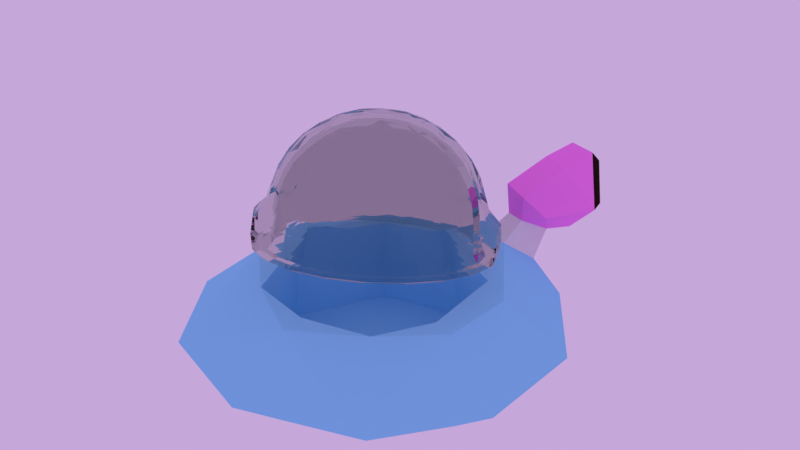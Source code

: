 # Source: space_ship.blend  (saved by Blender 2.79.0; exported with 4.5.12 LTS)
import bpy
from mathutils import Matrix  # noqa: F401  (used for matrix-valued properties, if any)

bpy.ops.wm.read_factory_settings(use_empty=True)
scene = bpy.context.scene
scene.name = 'Scene'

# ---- collections
col_collection_1 = bpy.data.collections.new('Collection 1'); scene.collection.children.link(col_collection_1)

# ---- materials (node trees are filled in below, after node groups)
mat_material_001 = bpy.data.materials.new('Material.001')
mat_material_001.alpha_threshold = 0.0
mat_material_001.roughness = 0.5
mat_material_002 = bpy.data.materials.new('Material.002')
mat_material_002.alpha_threshold = 0.0
mat_material_002.diffuse_color = (0.2789, 0.7305, 1.0, 1.0)
mat_material_002.roughness = 0.5
mat_material_003 = bpy.data.materials.new('Material.003')
mat_material_003.alpha_threshold = 0.0
mat_material_003.diffuse_color = (0.6867, 0.09084, 1.0, 1.0)
mat_material_003.roughness = 0.5
mat_material_004 = bpy.data.materials.new('Material.004')
mat_material_004.alpha_threshold = 0.0
mat_material_004.diffuse_color = (0.2883, 0.2883, 0.2883, 1.0)
mat_material_004.roughness = 0.5
mat_material_005 = bpy.data.materials.new('Material.005')
mat_material_005.alpha_threshold = 0.0
mat_material_005.diffuse_color = (0.02195, 0.007652, 0.002906, 1.0)
mat_material_005.roughness = 0.5
mat_material_006 = bpy.data.materials.new('Material.006')
mat_material_006.alpha_threshold = 0.0
mat_material_006.diffuse_color = (0.1376, 0.0517, 0.02814, 1.0)
mat_material_006.roughness = 0.5

# ---- material node trees
mat_material_001.use_nodes = True; mat_material_001.node_tree.nodes.clear()
_N = mat_material_001.node_tree.nodes; _L = mat_material_001.node_tree.links
n0 = _N.new('ShaderNodeOutputMaterial'); n0.name = 'Material Output'; n0.location = (300, 300)
n1 = _N.new('ShaderNodeBsdfGlass'); n1.name = 'Glass BSDF'; n1.location = (10, 300)
n1.distribution = 'BECKMANN'
n1.inputs[0].default_value = (0.8, 0.8, 0.8, 1.0)
n1.inputs[2].default_value = 1.05
_L.new(n1.outputs[0], n0.inputs[0])
n0.is_active_output = True
mat_material_002.use_nodes = True; mat_material_002.node_tree.nodes.clear()
_N = mat_material_002.node_tree.nodes; _L = mat_material_002.node_tree.links
n0 = _N.new('ShaderNodeOutputMaterial'); n0.name = 'Material Output'; n0.location = (300, 300)
n1 = _N.new('ShaderNodeBsdfDiffuse'); n1.name = 'Diffuse BSDF'; n1.location = (10, 300)
n1.inputs[0].default_value = (0.28, 0.7305, 1.0, 1.0)
_L.new(n1.outputs[0], n0.inputs[0])
n0.is_active_output = True
mat_material_003.use_nodes = True; mat_material_003.node_tree.nodes.clear()
_N = mat_material_003.node_tree.nodes; _L = mat_material_003.node_tree.links
n0 = _N.new('ShaderNodeOutputMaterial'); n0.name = 'Material Output'; n0.location = (300, 300)
n1 = _N.new('ShaderNodeBsdfDiffuse'); n1.name = 'Diffuse BSDF'; n1.location = (10, 300)
n1.inputs[0].default_value = (1.0, 0.2462, 0.8827, 1.0)
_L.new(n1.outputs[0], n0.inputs[0])
n0.is_active_output = True
mat_material_004.use_nodes = True; mat_material_004.node_tree.nodes.clear()
_N = mat_material_004.node_tree.nodes; _L = mat_material_004.node_tree.links
n0 = _N.new('ShaderNodeOutputMaterial'); n0.name = 'Material Output'; n0.location = (300, 300)
n1 = _N.new('ShaderNodeBsdfDiffuse'); n1.name = 'Diffuse BSDF'; n1.location = (10, 300)
_L.new(n1.outputs[0], n0.inputs[0])
n0.is_active_output = True
mat_material_005.use_nodes = True; mat_material_005.node_tree.nodes.clear()
_N = mat_material_005.node_tree.nodes; _L = mat_material_005.node_tree.links
n0 = _N.new('ShaderNodeOutputMaterial'); n0.name = 'Material Output'; n0.location = (300, 300)
n1 = _N.new('ShaderNodeBsdfDiffuse'); n1.name = 'Diffuse BSDF'; n1.location = (10, 300)
_L.new(n1.outputs[0], n0.inputs[0])
n0.is_active_output = True
mat_material_006.use_nodes = True; mat_material_006.node_tree.nodes.clear()
_N = mat_material_006.node_tree.nodes; _L = mat_material_006.node_tree.links
n0 = _N.new('ShaderNodeOutputMaterial'); n0.name = 'Material Output'; n0.location = (300, 300)
n1 = _N.new('ShaderNodeBsdfDiffuse'); n1.name = 'Diffuse BSDF'; n1.location = (10, 300)
n1.inputs[0].default_value = (0.02315, 0.01033, 0.006512, 1.0)
_L.new(n1.outputs[0], n0.inputs[0])
n0.is_active_output = True

# ---- world
world_world = bpy.data.worlds.new('World'); scene.world = world_world
world_world.use_nodes = True; world_world.node_tree.nodes.clear()
_N = world_world.node_tree.nodes; _L = world_world.node_tree.links
n0 = _N.new('ShaderNodeOutputWorld'); n0.name = 'World Output'; n0.location = (300, 300)
n1 = _N.new('ShaderNodeBackground'); n1.name = 'Background'; n1.location = (10, 300)
n1.inputs[0].default_value = (0.2091, 0.1434, 0.2598, 1.0)
n1.inputs[1].default_value = 2.7
_L.new(n1.outputs[0], n0.inputs[0])
n0.is_active_output = True
world_world.color = (0.05088, 0.05088, 0.05088)
world_world.use_sun_shadow = False
world_world.sun_shadow_jitter_overblur = 0.0
world_world.cycles.sampling_method = 'MANUAL'

# ---- meshes
me_sphere_001 = bpy.data.meshes.new('Sphere.001')
me_sphere_001.from_pydata([(0.1817, -0.5592, 0.4702), (0.3208, -0.9873, -0.01514), (0.08508, -0.2618, 0.5742), (0.2719, -0.837, 0.2598), (1.147, 1.341e-07, -0.4895), (0.2227, -0.1618, 0.5742), (0.712, -0.5173, 0.2598), (0.3556, -1.094, -0.1722), (0.4757, -0.3456, 0.4702), (0.8398, -0.6102, -0.01514), (0.2753, 1.987e-08, 0.5742), (0.88, 1.006e-07, 0.2598), (-1.151, 2.31e-07, -0.1722), (0.588, 4.098e-08, 0.4702), (1.038, 1.341e-07, -0.01514), (0.4757, 0.3456, 0.4702), (0.8398, 0.6102, -0.01514), (0.2227, 0.1618, 0.5742), (0.712, 0.5173, 0.2598), (-0.931, -0.6764, -0.1722), (0.1817, 0.5592, 0.4702), (0.3208, 0.9873, -0.01514), (0.08508, 0.2618, 0.5742), (0.2719, 0.837, 0.2598), (1.151, 1.341e-07, -0.1722), (-0.08508, 0.2618, 0.5742), (-0.2719, 0.837, 0.2598), (0.931, -0.6764, -0.1722), (-0.1817, 0.5592, 0.4702), (-0.3208, 0.9873, -0.01514), (-0.712, 0.5173, 0.2598), (-0.9278, 0.6741, -0.4895), (-0.4757, 0.3456, 0.4702), (-0.8398, 0.6102, -0.01514), (-0.2227, 0.1618, 0.5742), (-0.588, 6.333e-08, 0.4702), (-1.038, 1.788e-07, -0.01514), (-0.2753, 5.464e-08, 0.5742), (-0.88, 9.686e-08, 0.2598), (-0.3544, 1.091, -0.4895), (-0.8398, -0.6102, -0.01514), (-0.2227, -0.1618, 0.5742), (-0.712, -0.5173, 0.2598), (-0.931, 0.6764, -0.1722), (-0.4757, -0.3456, 0.4702), (-0.08508, -0.2618, 0.5742), (-0.2719, -0.837, 0.2598), (-0.3544, -1.091, -0.4895), (-0.1817, -0.5592, 0.4702), (-0.3208, -0.9873, -0.01514), (0.1663, -0.5118, 0.3686), (0.289, -0.8893, -0.05077), (0.07814, -0.2405, 0.4619), (0.2468, -0.7596, 0.1853), (0.299, -0.9201, -0.3195), (0.2046, -0.1486, 0.4619), (0.6462, -0.4695, 0.1853), (0.7827, -0.5686, -0.3195), (0.4353, -0.3163, 0.3686), (0.7565, -0.5496, -0.05077), (0.2529, 1.987e-08, 0.4619), (0.7987, 8.941e-08, 0.1853), (0.9674, 1.341e-07, -0.3195), (0.5381, 3.725e-08, 0.3686), (0.9351, 1.341e-07, -0.05076), (0.4353, 0.3163, 0.3686), (0.7565, 0.5496, -0.05076), (0.2046, 0.1486, 0.4619), (0.6462, 0.4695, 0.1853), (0.7827, 0.5686, -0.3195), (0.1663, 0.5118, 0.3686), (0.289, 0.8893, -0.05076), (0.07814, 0.2405, 0.4619), (0.2468, 0.7596, 0.1853), (0.299, 0.9201, -0.3195), (-0.07814, 0.2405, 0.4619), (-0.2468, 0.7596, 0.1853), (-0.299, 0.9201, -0.3195), (-0.1663, 0.5118, 0.3686), (-0.289, 0.8893, -0.05076), (-0.6462, 0.4695, 0.1853), (-0.7827, 0.5686, -0.3195), (-0.4353, 0.3163, 0.3686), (-0.7565, 0.5496, -0.05076), (-0.2046, 0.1486, 0.4619), (-0.5381, 6.333e-08, 0.3686), (-0.9351, 1.788e-07, -0.05076), (-0.2529, 5.464e-08, 0.4619), (-0.7987, 9.686e-08, 0.1853), (-0.9674, 2.086e-07, -0.3195), (-0.7565, -0.5496, -0.05077), (-0.2046, -0.1486, 0.4619), (-0.6462, -0.4695, 0.1853), (-0.7827, -0.5686, -0.3195), (-0.4353, -0.3163, 0.3686), (-0.07814, -0.2405, 0.4619), (-0.2468, -0.7596, 0.1853), (-0.299, -0.9201, -0.3195), (-0.1663, -0.5118, 0.3686), (-0.289, -0.8893, -0.05077), (0.3153, -0.9703, -0.4608), (0.8254, -0.5997, -0.4608), (1.02, 1.341e-07, -0.4608), (0.8254, 0.5997, -0.4608), (0.3153, 0.9703, -0.4608), (-0.3153, 0.9703, -0.4608), (-0.8254, 0.5997, -0.4608), (-1.02, 1.937e-07, -0.4608), (-0.8254, -0.5997, -0.4608), (-0.3153, -0.9703, -0.4608), (0.3771, -1.161, -0.349), (0.9872, -0.7172, -0.349), (1.22, 1.341e-07, -0.349), (0.9872, 0.7172, -0.349), (0.3771, 1.161, -0.349), (-0.3771, 1.161, -0.349), (-0.9872, 0.7172, -0.349), (-1.22, 2.086e-07, -0.349), (-0.9872, -0.7172, -0.349), (-0.3771, -1.161, -0.349), (-0.9278, -0.6741, -0.4895), (-1.147, 1.937e-07, -0.4895), (0.931, 0.6764, -0.1722), (0.9278, 0.6741, -0.4895), (0.9278, -0.6741, -0.4895), (0.3556, 1.094, -0.1722), (-0.3556, -1.094, -0.1722), (0.3544, 1.091, -0.4895), (-0.3556, 1.094, -0.1722), (0.3544, -1.091, -0.4895), (0.0, -0.8811, 0.2598), (0.0, -0.5888, 0.4702), (0.0, -0.2395, 0.5792), (1.096, 0.356, -0.1722), (0.6109, -0.8409, -0.01514), (0.5179, -0.7129, 0.2598), (0.3461, -0.4763, 0.4702), (0.1305, -0.4016, 0.5384), (0.2313, -0.7119, 0.3755), (0.3022, -0.9301, 0.128), (0.3336, -1.027, -0.4683), (1.096, -0.356, -0.1722), (0.9885, -0.3212, -0.01514), (0.838, -0.2723, 0.2598), (0.5599, -0.1819, 0.4702), (0.8733, -0.6345, -0.4683), (0.3417, -0.2482, 0.5384), (0.6056, -0.44, 0.3755), (0.7912, -0.5749, 0.128), (0.8792, -0.6388, -0.1288), (0.6772, -0.9321, -0.1722), (0.9885, 0.3212, -0.01514), (0.838, 0.2723, 0.2598), (0.5599, 0.1819, 0.4702), (0.4223, 2.639e-08, 0.5384), (0.7485, 6.147e-08, 0.3755), (0.978, 1.257e-07, 0.128), (1.087, 1.341e-07, -0.1288), (1.079, 1.341e-07, -0.4683), (-1.092, 0.3548, -0.4895), (0.6109, 0.8409, -0.01514), (0.5179, 0.7129, 0.2598), (0.3461, 0.4763, 0.4702), (0.3417, 0.2482, 0.5384), (0.6056, 0.44, 0.3755), (0.7912, 0.5749, 0.128), (0.8792, 0.6388, -0.1288), (0.8733, 0.6345, -0.4683), (0.0, 1.148, -0.4895), (-7.451e-09, 1.039, -0.01514), (0.0, 0.8811, 0.2598), (1.118e-08, 0.5888, 0.4702), (0.1305, 0.4016, 0.5384), (0.2313, 0.7119, 0.3755), (0.3022, 0.9301, 0.128), (0.3358, 1.034, -0.1288), (0.3336, 1.027, -0.4683), (-0.6749, 0.9289, -0.4895), (-0.6109, 0.8409, -0.01514), (-0.5179, 0.7129, 0.2598), (-0.3461, 0.4763, 0.4702), (-0.1305, 0.4016, 0.5384), (-0.2313, 0.7119, 0.3755), (-0.3022, 0.9301, 0.128), (-0.3358, 1.034, -0.1288), (-0.3336, 1.027, -0.4683), (-1.096, 0.356, -0.1722), (-0.9885, 0.3212, -0.01514), (-0.838, 0.2723, 0.2598), (-0.5599, 0.1819, 0.4702), (-0.6056, 0.44, 0.3755), (-0.7912, 0.5749, 0.128), (-0.8792, 0.6388, -0.1288), (-0.8733, 0.6345, -0.4683), (-0.3417, 0.2482, 0.5384), (-0.6772, 0.9321, -0.1722), (-0.9885, -0.3212, -0.01514), (-0.838, -0.2723, 0.2598), (-0.5599, -0.1819, 0.4702), (-0.4223, 6.674e-08, 0.5384), (-0.7485, 6.612e-08, 0.3755), (-0.978, 1.36e-07, 0.128), (-1.087, 2.142e-07, -0.1288), (-1.079, 1.937e-07, -0.4683), (-0.6749, -0.9289, -0.4895), (-0.6109, -0.8409, -0.01514), (-0.5179, -0.7129, 0.2598), (-0.3461, -0.4763, 0.4702), (-0.7912, -0.5749, 0.128), (-0.8792, -0.6388, -0.1288), (-0.8733, -0.6345, -0.4683), (-0.3417, -0.2482, 0.5384), (-0.6056, -0.44, 0.3755), (-0.3358, -1.034, -0.1288), (0.0, -1.148, -0.4895), (-4.47e-08, -1.039, -0.01514), (0.1408, -0.1937, 0.5792), (0.3358, -1.034, -0.1288), (0.2278, -0.074, 0.5792), (0.2278, 0.074, 0.5792), (0.1408, 0.1937, 0.5792), (1.676e-08, 0.2395, 0.5792), (-0.1408, 0.1937, 0.5792), (-0.2278, 0.074, 0.5792), (-0.2278, -0.074, 0.5792), (-0.1408, -0.1937, 0.5792), (-0.1305, -0.4016, 0.5384), (-0.2313, -0.7119, 0.3755), (-0.3022, -0.9301, 0.128), (-0.3336, -1.027, -0.4683), (-3.725e-09, -0.7997, 0.1853), (-3.725e-09, -0.5388, 0.3686), (0.0, -0.2199, 0.4664), (0.5694, -0.7837, -0.3195), (0.5503, -0.7575, -0.05077), (0.47, -0.647, 0.1853), (0.3167, -0.4359, 0.3686), (0.1197, -0.3684, 0.4296), (0.211, -0.6493, 0.285), (0.2731, -0.8404, 0.07241), (0.3027, -0.9315, -0.4251), (0.9212, -0.2993, -0.3195), (0.8904, -0.2893, -0.05077), (0.7606, -0.2471, 0.1853), (0.5124, -0.1665, 0.3686), (0.7924, -0.5757, -0.4251), (0.3134, -0.2277, 0.4296), (0.5523, -0.4013, 0.285), (0.7149, -0.5194, 0.07241), (0.7771, -0.5646, -0.1821), (0.9212, 0.2993, -0.3195), (0.8904, 0.2893, -0.05076), (0.7606, 0.2471, 0.1853), (0.5124, 0.1665, 0.3686), (0.3874, 2.546e-08, 0.4296), (0.6827, 5.774e-08, 0.285), (0.8837, 1.229e-07, 0.07241), (0.9605, 1.341e-07, -0.1821), (0.9795, 1.341e-07, -0.4251), (0.5694, 0.7837, -0.3195), (0.5503, 0.7575, -0.05076), (0.47, 0.647, 0.1853), (0.3167, 0.4359, 0.3686), (0.3134, 0.2277, 0.4296), (0.5523, 0.4013, 0.285), (0.7149, 0.5194, 0.07241), (0.7771, 0.5646, -0.1821), (0.7924, 0.5757, -0.4251), (-2.235e-08, 0.9686, -0.3195), (-7.451e-09, 0.9363, -0.05076), (-3.725e-09, 0.7997, 0.1853), (1.118e-08, 0.5388, 0.3686), (0.1197, 0.3684, 0.4296), (0.211, 0.6493, 0.285), (0.2731, 0.8404, 0.07241), (0.2968, 0.9135, -0.1821), (0.3027, 0.9315, -0.4251), (-0.5694, 0.7837, -0.3195), (-0.5503, 0.7575, -0.05076), (-0.47, 0.647, 0.1853), (-0.3167, 0.4359, 0.3686), (-0.1197, 0.3684, 0.4296), (-0.211, 0.6493, 0.285), (-0.2731, 0.8404, 0.07241), (-0.2968, 0.9135, -0.1821), (-0.3027, 0.9315, -0.4251), (-0.9212, 0.2993, -0.3195), (-0.8904, 0.2893, -0.05076), (-0.7606, 0.2471, 0.1853), (-0.5124, 0.1665, 0.3686), (-0.5523, 0.4013, 0.285), (-0.7149, 0.5194, 0.07241), (-0.7771, 0.5646, -0.1821), (-0.7924, 0.5757, -0.4251), (-0.3134, 0.2277, 0.4296), (-0.9212, -0.2993, -0.3195), (-0.8904, -0.2893, -0.05077), (-0.7606, -0.2471, 0.1853), (-0.5124, -0.1665, 0.3686), (-0.3874, 6.674e-08, 0.4296), (-0.6827, 6.612e-08, 0.285), (-0.8837, 1.36e-07, 0.07241), (-0.9605, 2.086e-07, -0.1821), (-0.9795, 1.974e-07, -0.4251), (-0.5694, -0.7837, -0.3195), (-0.5503, -0.7575, -0.05077), (-0.47, -0.647, 0.1853), (-0.3167, -0.4359, 0.3686), (-0.7149, -0.5194, 0.07241), (-0.7771, -0.5646, -0.1821), (-0.7924, -0.5757, -0.4251), (-0.3134, -0.2277, 0.4296), (-0.5523, -0.4013, 0.285), (-0.2968, -0.9135, -0.1821), (-3.725e-08, -0.9686, -0.3195), (-3.725e-08, -0.9363, -0.05077), (0.1293, -0.1779, 0.4664), (0.2968, -0.9135, -0.1821), (0.2092, -0.06797, 0.4664), (0.2092, 0.06797, 0.4664), (0.1293, 0.1779, 0.4664), (1.676e-08, 0.2199, 0.4664), (-0.1293, 0.1779, 0.4664), (-0.2092, 0.06797, 0.4664), (-0.2092, -0.06797, 0.4664), (-0.1293, -0.1779, 0.4664), (-0.1197, -0.3684, 0.4296), (-0.211, -0.6493, 0.285), (-0.2731, -0.8404, 0.07241), (-0.3027, -0.9315, -0.4251), (0.0, -1.022, -0.4608), (0.6004, -0.8264, -0.4608), (0.9715, -0.3157, -0.4608), (0.9715, 0.3157, -0.4608), (0.6004, 0.8264, -0.4608), (0.0, 1.022, -0.4608), (-0.6004, 0.8264, -0.4608), (-0.9715, 0.3157, -0.4608), (-0.9715, -0.3157, -0.4608), (-0.6004, -0.8264, -0.4608), (0.7181, -0.9884, -0.349), (0.3711, -1.142, -0.4684), (1.162, -0.3776, -0.349), (0.9715, -0.7058, -0.4684), (0.974, -0.7076, -0.2205), (1.162, 0.3776, -0.349), (1.204, 1.341e-07, -0.2205), (1.201, 1.341e-07, -0.4684), (0.7181, 0.9884, -0.349), (0.974, 0.7076, -0.2205), (0.9715, 0.7058, -0.4684), (-7.451e-09, 1.222, -0.349), (0.372, 1.145, -0.2205), (0.3711, 1.142, -0.4684), (-0.7181, 0.9884, -0.349), (-0.372, 1.145, -0.2205), (-0.3711, 1.142, -0.4684), (-1.162, 0.3776, -0.349), (-0.974, 0.7076, -0.2205), (-0.9715, 0.7058, -0.4684), (-1.162, -0.3776, -0.349), (-1.204, 2.291e-07, -0.2205), (-1.201, 1.974e-07, -0.4684), (-0.7181, -0.9884, -0.349), (-0.974, -0.7076, -0.2205), (-0.9715, -0.7058, -0.4684), (-0.372, -1.145, -0.2205), (-3.725e-08, -1.222, -0.349), (0.372, -1.145, -0.2205), (-0.3711, -1.142, -0.4684), (-1.096, -0.356, -0.1722), (-0.6772, -0.9321, -0.1722), (-7.451e-08, -1.152, -0.1722), (1.092, 0.3548, -0.4895), (1.092, -0.3548, -0.4895), (-1.092, -0.3548, -0.4895), (0.6772, 0.9321, -0.1722), (0.6749, 0.9289, -0.4895), (0.6749, -0.9289, -0.4895), (-2.235e-08, 1.152, -0.1722), (1.28e-09, -1.081, -0.4683), (-1.285e-08, -0.9792, 0.128), (-1.677e-09, -0.7495, 0.3755), (1.852e-10, -0.4138, 0.5396), (1.488e-09, 1.527e-08, 0.6038), (0.6353, -0.8744, -0.4683), (0.6396, -0.8803, -0.1288), (0.5756, -0.7922, 0.128), (0.4405, -0.6063, 0.3755), (0.2432, -0.3348, 0.5396), (1.028, -0.334, -0.4683), (1.035, -0.3363, -0.1288), (0.9313, -0.3026, 0.128), (0.7128, -0.2316, 0.3755), (0.3935, -0.1279, 0.5396), (1.028, 0.334, -0.4683), (1.035, 0.3363, -0.1288), (0.9313, 0.3026, 0.128), (0.7128, 0.2316, 0.3755), (0.3935, 0.1279, 0.5396), (0.6353, 0.8744, -0.4683), (0.6396, 0.8803, -0.1288), (0.5756, 0.7922, 0.128), (0.4405, 0.6063, 0.3755), (0.2432, 0.3348, 0.5396), (1.73e-09, 1.081, -0.4683), (-2.027e-08, 1.088, -0.1288), (-3.169e-09, 0.9792, 0.128), (5.562e-10, 0.7495, 0.3755), (2.214e-08, 0.4138, 0.5396), (-0.6353, 0.8744, -0.4683), (-0.6396, 0.8803, -0.1288), (-0.5756, 0.7922, 0.128), (-0.4405, 0.6063, 0.3755), (-0.2432, 0.3348, 0.5396), (-1.028, 0.334, -0.4683), (-1.035, 0.3363, -0.1288), (-0.9313, 0.3026, 0.128), (-0.7128, 0.2316, 0.3755), (-0.3935, 0.1279, 0.5396), (-1.028, -0.334, -0.4683), (-1.035, -0.3363, -0.1288), (-0.9313, -0.3026, 0.128), (-0.7128, -0.2316, 0.3755), (-0.3935, -0.1279, 0.5396), (-0.6353, -0.8744, -0.4683), (-0.6396, -0.8803, -0.1288), (-0.5756, -0.7922, 0.128), (-0.4405, -0.6063, 0.3755), (-0.2432, -0.3348, 0.5396), (-6.818e-08, -1.088, -0.1288), (-9.896e-09, -0.9807, -0.4251), (-1.285e-08, -0.8848, 0.07241), (-4.471e-09, -0.6835, 0.285), (-7.461e-10, -0.3796, 0.4308), (2.964e-10, 1.705e-08, 0.4887), (0.5764, -0.7934, -0.4251), (0.5653, -0.778, -0.1821), (0.5201, -0.7158, 0.07241), (0.4018, -0.553, 0.285), (0.2231, -0.3071, 0.4308), (0.9327, -0.3031, -0.4251), (0.9146, -0.2972, -0.1821), (0.8415, -0.2734, 0.07241), (0.6501, -0.2112, 0.285), (0.361, -0.1173, 0.4308), (0.9327, 0.3031, -0.4251), (0.9147, 0.2972, -0.1821), (0.8415, 0.2734, 0.07241), (0.6501, 0.2112, 0.285), (0.361, 0.1173, 0.4308), (0.5764, 0.7934, -0.4251), (0.5653, 0.778, -0.1821), (0.5201, 0.7158, 0.07241), (0.4018, 0.553, 0.285), (0.2231, 0.3071, 0.4308), (-5.721e-09, 0.9807, -0.4251), (-2.008e-08, 0.9617, -0.1821), (-3.169e-09, 0.8848, 0.07241), (1.488e-09, 0.6835, 0.285), (2.214e-08, 0.3796, 0.4308), (-0.5764, 0.7934, -0.4251), (-0.5653, 0.778, -0.1821), (-0.5201, 0.7158, 0.07241), (-0.4018, 0.553, 0.285), (-0.2231, 0.3071, 0.4308), (-0.9327, 0.3031, -0.4251), (-0.9147, 0.2972, -0.1821), (-0.8415, 0.2734, 0.07241), (-0.6501, 0.2112, 0.285), (-0.361, 0.1173, 0.4308), (-0.9327, -0.3031, -0.4251), (-0.9147, -0.2972, -0.1821), (-0.8415, -0.2734, 0.07241), (-0.6501, -0.2112, 0.285), (-0.361, -0.1173, 0.4308), (-0.5764, -0.7934, -0.4251), (-0.5653, -0.778, -0.1821), (-0.5201, -0.7158, 0.07241), (-0.4018, -0.553, 0.285), (-0.2231, -0.3071, 0.4308), (-5.576e-08, -0.9617, -0.1821), (0.7067, -0.9727, -0.4684), (0.7085, -0.9752, -0.2205), (-7.775e-09, -1.202, -0.4684), (1.143, -0.3715, -0.4684), (1.146, -0.3725, -0.2205), (1.143, 0.3715, -0.4684), (1.146, 0.3725, -0.2205), (0.7067, 0.9727, -0.4684), (0.7085, 0.9752, -0.2205), (3.854e-09, 1.202, -0.4684), (-2.032e-08, 1.205, -0.2205), (-0.7067, 0.9727, -0.4684), (-0.7085, 0.9752, -0.2205), (-1.143, 0.3715, -0.4684), (-1.146, 0.3725, -0.2205), (-1.143, -0.3715, -0.4684), (-1.146, -0.3725, -0.2205), (-0.7067, -0.9727, -0.4684), (-0.7085, -0.9752, -0.2205), (-6.843e-08, -1.205, -0.2205)], [], [(0, 137, 383, 131), (0, 131, 382, 138), (0, 138, 388, 136), (0, 136, 389, 137), (1, 139, 381, 215), (1, 215, 430, 217), (1, 217, 386, 134), (1, 134, 387, 139), (2, 216, 384, 132), (2, 132, 383, 137), (2, 137, 389, 216), (3, 138, 382, 130), (3, 130, 381, 139), (3, 139, 387, 135), (3, 135, 388, 138), (4, 374, 390, 158), (4, 158, 395, 373), (4, 373, 487, 347), (4, 347, 485, 374), (5, 218, 384, 216), (5, 216, 389, 146), (5, 146, 394, 218), (6, 147, 388, 135), (6, 135, 387, 148), (6, 148, 392, 143), (6, 143, 393, 147), (7, 150, 386, 217), (7, 217, 430, 372), (7, 372, 501, 368), (7, 368, 483, 150), (8, 146, 389, 136), (8, 136, 388, 147), (8, 147, 393, 144), (8, 144, 394, 146), (9, 148, 387, 134), (9, 134, 386, 149), (9, 149, 391, 142), (9, 142, 392, 148), (10, 219, 384, 218), (10, 218, 394, 154), (10, 154, 399, 219), (11, 155, 393, 143), (11, 143, 392, 156), (11, 156, 397, 152), (11, 152, 398, 155), (12, 370, 421, 202), (12, 202, 416, 186), (12, 186, 496, 361), (12, 361, 498, 370), (13, 154, 394, 144), (13, 144, 393, 155), (13, 155, 398, 153), (13, 153, 399, 154), (14, 156, 392, 142), (14, 142, 391, 157), (14, 157, 396, 151), (14, 151, 397, 156), (15, 163, 399, 153), (15, 153, 398, 164), (15, 164, 403, 162), (15, 162, 404, 163), (16, 165, 397, 151), (16, 151, 396, 166), (16, 166, 401, 160), (16, 160, 402, 165), (17, 220, 384, 219), (17, 219, 399, 163), (17, 163, 404, 220), (18, 164, 398, 152), (18, 152, 397, 165), (18, 165, 402, 161), (18, 161, 403, 164), (19, 371, 426, 209), (19, 209, 421, 370), (19, 370, 498, 364), (19, 364, 500, 371), (20, 172, 404, 162), (20, 162, 403, 173), (20, 173, 408, 171), (20, 171, 409, 172), (21, 174, 402, 160), (21, 160, 401, 175), (21, 175, 406, 169), (21, 169, 407, 174), (22, 221, 384, 220), (22, 220, 404, 172), (22, 172, 409, 221), (23, 173, 403, 161), (23, 161, 402, 174), (23, 174, 407, 170), (23, 170, 408, 173), (24, 133, 396, 157), (24, 157, 391, 141), (24, 141, 486, 346), (24, 346, 488, 133), (25, 222, 384, 221), (25, 221, 409, 181), (25, 181, 414, 222), (26, 182, 408, 170), (26, 170, 407, 183), (26, 183, 412, 179), (26, 179, 413, 182), (27, 141, 391, 149), (27, 149, 386, 150), (27, 150, 483, 344), (27, 344, 486, 141), (28, 181, 409, 171), (28, 171, 408, 182), (28, 182, 413, 180), (28, 180, 414, 181), (29, 183, 407, 169), (29, 169, 406, 184), (29, 184, 411, 178), (29, 178, 412, 183), (30, 190, 413, 179), (30, 179, 412, 191), (30, 191, 417, 188), (30, 188, 418, 190), (31, 177, 410, 193), (31, 193, 415, 159), (31, 159, 495, 359), (31, 359, 493, 177), (32, 194, 414, 180), (32, 180, 413, 190), (32, 190, 418, 189), (32, 189, 419, 194), (33, 191, 412, 178), (33, 178, 411, 192), (33, 192, 416, 187), (33, 187, 417, 191), (34, 223, 384, 222), (34, 222, 414, 194), (34, 194, 419, 223), (35, 199, 419, 189), (35, 189, 418, 200), (35, 200, 423, 198), (35, 198, 424, 199), (36, 201, 417, 187), (36, 187, 416, 202), (36, 202, 421, 196), (36, 196, 422, 201), (37, 224, 384, 223), (37, 223, 419, 199), (37, 199, 424, 224), (38, 200, 418, 188), (38, 188, 417, 201), (38, 201, 422, 197), (38, 197, 423, 200), (39, 168, 405, 185), (39, 185, 410, 177), (39, 177, 493, 356), (39, 356, 491, 168), (40, 208, 422, 196), (40, 196, 421, 209), (40, 209, 426, 205), (40, 205, 427, 208), (41, 225, 384, 224), (41, 224, 424, 211), (41, 211, 429, 225), (42, 212, 423, 197), (42, 197, 422, 208), (42, 208, 427, 206), (42, 206, 428, 212), (43, 186, 416, 192), (43, 192, 411, 195), (43, 195, 494, 358), (43, 358, 496, 186), (44, 211, 424, 198), (44, 198, 423, 212), (44, 212, 428, 207), (44, 207, 429, 211), (45, 132, 384, 225), (45, 225, 429, 226), (45, 226, 383, 132), (46, 227, 428, 206), (46, 206, 427, 228), (46, 228, 381, 130), (46, 130, 382, 227), (47, 204, 425, 229), (47, 229, 380, 214), (47, 214, 484, 369), (47, 369, 499, 204), (48, 226, 429, 207), (48, 207, 428, 227), (48, 227, 382, 131), (48, 131, 383, 226), (49, 228, 427, 205), (49, 205, 426, 213), (49, 213, 430, 215), (49, 215, 381, 228), (50, 231, 434, 237), (50, 237, 440, 236), (50, 236, 439, 238), (50, 238, 433, 231), (51, 315, 432, 239), (51, 239, 438, 234), (51, 234, 437, 317), (51, 317, 481, 315), (52, 232, 435, 316), (52, 316, 440, 237), (52, 237, 434, 232), (53, 230, 433, 238), (53, 238, 439, 235), (53, 235, 438, 239), (53, 239, 432, 230), (54, 314, 481, 317), (54, 317, 437, 233), (54, 233, 436, 240), (54, 240, 431, 314), (55, 316, 435, 318), (55, 318, 445, 246), (55, 246, 440, 316), (56, 235, 439, 247), (56, 247, 444, 243), (56, 243, 443, 248), (56, 248, 438, 235), (57, 233, 437, 249), (57, 249, 442, 241), (57, 241, 441, 245), (57, 245, 436, 233), (58, 236, 440, 246), (58, 246, 445, 244), (58, 244, 444, 247), (58, 247, 439, 236), (59, 234, 438, 248), (59, 248, 443, 242), (59, 242, 442, 249), (59, 249, 437, 234), (60, 318, 435, 319), (60, 319, 450, 254), (60, 254, 445, 318), (61, 243, 444, 255), (61, 255, 449, 252), (61, 252, 448, 256), (61, 256, 443, 243), (62, 241, 442, 257), (62, 257, 447, 250), (62, 250, 446, 258), (62, 258, 441, 241), (63, 244, 445, 254), (63, 254, 450, 253), (63, 253, 449, 255), (63, 255, 444, 244), (64, 242, 443, 256), (64, 256, 448, 251), (64, 251, 447, 257), (64, 257, 442, 242), (65, 253, 450, 263), (65, 263, 455, 262), (65, 262, 454, 264), (65, 264, 449, 253), (66, 251, 448, 265), (66, 265, 453, 260), (66, 260, 452, 266), (66, 266, 447, 251), (67, 319, 435, 320), (67, 320, 455, 263), (67, 263, 450, 319), (68, 252, 449, 264), (68, 264, 454, 261), (68, 261, 453, 265), (68, 265, 448, 252), (69, 250, 447, 266), (69, 266, 452, 259), (69, 259, 451, 267), (69, 267, 446, 250), (70, 262, 455, 272), (70, 272, 460, 271), (70, 271, 459, 273), (70, 273, 454, 262), (71, 260, 453, 274), (71, 274, 458, 269), (71, 269, 457, 275), (71, 275, 452, 260), (72, 320, 435, 321), (72, 321, 460, 272), (72, 272, 455, 320), (73, 261, 454, 273), (73, 273, 459, 270), (73, 270, 458, 274), (73, 274, 453, 261), (74, 259, 452, 275), (74, 275, 457, 268), (74, 268, 456, 276), (74, 276, 451, 259), (75, 321, 435, 322), (75, 322, 465, 281), (75, 281, 460, 321), (76, 270, 459, 282), (76, 282, 464, 279), (76, 279, 463, 283), (76, 283, 458, 270), (77, 268, 457, 284), (77, 284, 462, 277), (77, 277, 461, 285), (77, 285, 456, 268), (78, 271, 460, 281), (78, 281, 465, 280), (78, 280, 464, 282), (78, 282, 459, 271), (79, 269, 458, 283), (79, 283, 463, 278), (79, 278, 462, 284), (79, 284, 457, 269), (80, 279, 464, 290), (80, 290, 469, 288), (80, 288, 468, 291), (80, 291, 463, 279), (81, 277, 462, 292), (81, 292, 467, 286), (81, 286, 466, 293), (81, 293, 461, 277), (82, 280, 465, 294), (82, 294, 470, 289), (82, 289, 469, 290), (82, 290, 464, 280), (83, 278, 463, 291), (83, 291, 468, 287), (83, 287, 467, 292), (83, 292, 462, 278), (84, 322, 435, 323), (84, 323, 470, 294), (84, 294, 465, 322), (85, 289, 470, 299), (85, 299, 475, 298), (85, 298, 474, 300), (85, 300, 469, 289), (86, 287, 468, 301), (86, 301, 473, 296), (86, 296, 472, 302), (86, 302, 467, 287), (87, 323, 435, 324), (87, 324, 475, 299), (87, 299, 470, 323), (88, 288, 469, 300), (88, 300, 474, 297), (88, 297, 473, 301), (88, 301, 468, 288), (89, 286, 467, 302), (89, 302, 472, 295), (89, 295, 471, 303), (89, 303, 466, 286), (90, 296, 473, 308), (90, 308, 478, 305), (90, 305, 477, 309), (90, 309, 472, 296), (91, 324, 435, 325), (91, 325, 480, 311), (91, 311, 475, 324), (92, 297, 474, 312), (92, 312, 479, 306), (92, 306, 478, 308), (92, 308, 473, 297), (93, 295, 472, 309), (93, 309, 477, 304), (93, 304, 476, 310), (93, 310, 471, 295), (94, 298, 475, 311), (94, 311, 480, 307), (94, 307, 479, 312), (94, 312, 474, 298), (95, 325, 435, 232), (95, 232, 434, 326), (95, 326, 480, 325), (96, 306, 479, 327), (96, 327, 433, 230), (96, 230, 432, 328), (96, 328, 478, 306), (97, 304, 477, 313), (97, 313, 481, 314), (97, 314, 431, 329), (97, 329, 476, 304), (98, 307, 480, 326), (98, 326, 434, 231), (98, 231, 433, 327), (98, 327, 479, 307), (99, 305, 478, 328), (99, 328, 432, 315), (99, 315, 481, 313), (99, 313, 477, 305), (100, 331, 385, 140), (100, 140, 380, 330), (100, 330, 431, 240), (100, 240, 436, 331), (101, 332, 390, 145), (101, 145, 385, 331), (101, 331, 436, 245), (101, 245, 441, 332), (102, 333, 395, 158), (102, 158, 390, 332), (102, 332, 441, 258), (102, 258, 446, 333), (103, 334, 400, 167), (103, 167, 395, 333), (103, 333, 446, 267), (103, 267, 451, 334), (104, 335, 405, 176), (104, 176, 400, 334), (104, 334, 451, 276), (104, 276, 456, 335), (105, 336, 410, 185), (105, 185, 405, 335), (105, 335, 456, 285), (105, 285, 461, 336), (106, 337, 415, 193), (106, 193, 410, 336), (106, 336, 461, 293), (106, 293, 466, 337), (107, 338, 420, 203), (107, 203, 415, 337), (107, 337, 466, 303), (107, 303, 471, 338), (108, 339, 425, 210), (108, 210, 420, 338), (108, 338, 471, 310), (108, 310, 476, 339), (109, 330, 380, 229), (109, 229, 425, 339), (109, 339, 476, 329), (109, 329, 431, 330), (110, 368, 501, 367), (110, 367, 484, 341), (110, 341, 482, 340), (110, 340, 483, 368), (111, 344, 483, 340), (111, 340, 482, 343), (111, 343, 485, 342), (111, 342, 486, 344), (112, 346, 486, 342), (112, 342, 485, 347), (112, 347, 487, 345), (112, 345, 488, 346), (113, 349, 488, 345), (113, 345, 487, 350), (113, 350, 489, 348), (113, 348, 490, 349), (114, 352, 490, 348), (114, 348, 489, 353), (114, 353, 491, 351), (114, 351, 492, 352), (115, 355, 492, 351), (115, 351, 491, 356), (115, 356, 493, 354), (115, 354, 494, 355), (116, 358, 494, 354), (116, 354, 493, 359), (116, 359, 495, 357), (116, 357, 496, 358), (117, 361, 496, 357), (117, 357, 495, 362), (117, 362, 497, 360), (117, 360, 498, 361), (118, 364, 498, 360), (118, 360, 497, 365), (118, 365, 499, 363), (118, 363, 500, 364), (119, 366, 500, 363), (119, 363, 499, 369), (119, 369, 484, 367), (119, 367, 501, 366), (120, 375, 420, 210), (120, 210, 425, 204), (120, 204, 499, 365), (120, 365, 497, 375), (121, 159, 415, 203), (121, 203, 420, 375), (121, 375, 497, 362), (121, 362, 495, 159), (122, 376, 401, 166), (122, 166, 396, 133), (122, 133, 488, 349), (122, 349, 490, 376), (123, 373, 395, 167), (123, 167, 400, 377), (123, 377, 489, 350), (123, 350, 487, 373), (124, 378, 385, 145), (124, 145, 390, 374), (124, 374, 485, 343), (124, 343, 482, 378), (125, 379, 406, 175), (125, 175, 401, 376), (125, 376, 490, 352), (125, 352, 492, 379), (126, 372, 430, 213), (126, 213, 426, 371), (126, 371, 500, 366), (126, 366, 501, 372), (127, 377, 400, 176), (127, 176, 405, 168), (127, 168, 491, 353), (127, 353, 489, 377), (128, 195, 411, 184), (128, 184, 406, 379), (128, 379, 492, 355), (128, 355, 494, 195), (129, 214, 380, 140), (129, 140, 385, 378), (129, 378, 482, 341), (129, 341, 484, 214)])
_uv = me_sphere_001.uv_layers.new(name='UVMap')
_uv.uv.foreach_set('vector', [0.0, 0.0, 1.0, 0.0, 1.0, 1.0, 0.0, 1.0, 0.0, 0.0, 1.0, 0.0, 1.0, 1.0, 0.0, 1.0, 0.0, 0.0, 1.0, 0.0, 1.0, 1.0, 0.0, 1.0, 0.0, 0.0, 1.0, 0.0, 1.0, 1.0, 0.0, 1.0, 0.0, 0.0, 1.0, 0.0, 1.0, 1.0, 0.0, 1.0, 0.0, 0.0, 1.0, 0.0, 1.0, 1.0, 0.0, 1.0, 0.0, 0.0, 1.0, 0.0, 1.0, 1.0, 0.0, 1.0, 0.0, 0.0, 1.0, 0.0, 1.0, 1.0, 0.0, 1.0, 0.0, 0.0, 1.0, 0.0, 1.0, 1.0, 0.0, 1.0, 0.0, 0.0, 1.0, 0.0, 1.0, 1.0, 0.0, 1.0, 0.0, 0.0, 1.0, 0.0, 1.0, 1.0, 0.0, 1.0, 0.0, 0.0, 1.0, 0.0, 1.0, 1.0, 0.0, 1.0, 0.0, 0.0, 1.0, 0.0, 1.0, 1.0, 0.0, 1.0, 0.0, 0.0, 1.0, 0.0, 1.0, 1.0, 0.0, 1.0, 0.0, 0.0, 1.0, 0.0, 1.0, 1.0, 0.0, 1.0, 0.0, 0.0, 1.0, 0.0, 1.0, 1.0, 0.0, 1.0, 0.0, 0.0, 1.0, 0.0, 1.0, 1.0, 0.0, 1.0, 0.0, 0.0, 1.0, 0.0, 1.0, 1.0, 0.0, 1.0, 0.0, 0.0, 1.0, 0.0, 1.0, 1.0, 0.0, 1.0, 0.0, 0.0, 1.0, 0.0, 1.0, 1.0, 0.0, 1.0, 0.0, 0.0, 1.0, 0.0, 1.0, 1.0, 0.0, 1.0, 0.0, 0.0, 1.0, 0.0, 1.0, 1.0, 0.0, 1.0, 0.0, 0.0, 1.0, 0.0, 1.0, 1.0, 0.0, 1.0, 0.0, 0.0, 1.0, 0.0, 1.0, 1.0, 0.0, 1.0, 0.0, 0.0, 1.0, 0.0, 1.0, 1.0, 0.0, 1.0, 0.0, 0.0, 1.0, 0.0, 1.0, 1.0, 0.0, 1.0, 0.0, 0.0, 1.0, 0.0, 1.0, 1.0, 0.0, 1.0, 0.0, 0.0, 1.0, 0.0, 1.0, 1.0, 0.0, 1.0, 0.0, 0.0, 1.0, 0.0, 1.0, 1.0, 0.0, 1.0, 0.0, 0.0, 1.0, 0.0, 1.0, 1.0, 0.0, 1.0, 0.0, 0.0, 1.0, 0.0, 1.0, 1.0, 0.0, 1.0, 0.0, 0.0, 1.0, 0.0, 1.0, 1.0, 0.0, 1.0, 0.0, 0.0, 1.0, 0.0, 1.0, 1.0, 0.0, 1.0, 0.0, 0.0, 1.0, 0.0, 1.0, 1.0, 0.0, 1.0, 0.0, 0.0, 1.0, 0.0, 1.0, 1.0, 0.0, 1.0, 0.0, 0.0, 1.0, 0.0, 1.0, 1.0, 0.0, 1.0, 0.0, 0.0, 1.0, 0.0, 1.0, 1.0, 0.0, 1.0, 0.0, 0.0, 1.0, 0.0, 1.0, 1.0, 0.0, 1.0, 0.0, 0.0, 1.0, 0.0, 1.0, 1.0, 0.0, 1.0, 0.0, 0.0, 1.0, 0.0, 1.0, 1.0, 0.0, 1.0, 0.0, 0.0, 1.0, 0.0, 1.0, 1.0, 0.0, 1.0, 0.0, 0.0, 1.0, 0.0, 1.0, 1.0, 0.0, 1.0, 0.0, 0.0, 1.0, 0.0, 1.0, 1.0, 0.0, 1.0, 0.0, 0.0, 1.0, 0.0, 1.0, 1.0, 0.0, 1.0, 0.0, 0.0, 1.0, 0.0, 1.0, 1.0, 0.0, 1.0, 0.0, 0.0, 1.0, 0.0, 1.0, 1.0, 0.0, 1.0, 0.0, 0.0, 1.0, 0.0, 1.0, 1.0, 0.0, 1.0, 0.0, 0.0, 1.0, 0.0, 1.0, 1.0, 0.0, 1.0, 0.0, 0.0, 1.0, 0.0, 1.0, 1.0, 0.0, 1.0, 0.0, 0.0, 1.0, 0.0, 1.0, 1.0, 0.0, 1.0, 0.0, 0.0, 1.0, 0.0, 1.0, 1.0, 0.0, 1.0, 0.0, 0.0, 1.0, 0.0, 1.0, 1.0, 0.0, 1.0, 0.0, 0.0, 1.0, 0.0, 1.0, 1.0, 0.0, 1.0, 0.0, 0.0, 1.0, 0.0, 1.0, 1.0, 0.0, 1.0, 0.0, 0.0, 1.0, 0.0, 1.0, 1.0, 0.0, 1.0, 0.0, 0.0, 1.0, 0.0, 1.0, 1.0, 0.0, 1.0, 0.0, 0.0, 1.0, 0.0, 1.0, 1.0, 0.0, 1.0, 0.0, 0.0, 1.0, 0.0, 1.0, 1.0, 0.0, 1.0, 0.0, 0.0, 1.0, 0.0, 1.0, 1.0, 0.0, 1.0, 0.0, 0.0, 1.0, 0.0, 1.0, 1.0, 0.0, 1.0, 0.0, 0.0, 1.0, 0.0, 1.0, 1.0, 0.0, 1.0, 0.0, 0.0, 1.0, 0.0, 1.0, 1.0, 0.0, 1.0, 0.0, 0.0, 1.0, 0.0, 1.0, 1.0, 0.0, 1.0, 0.0, 0.0, 1.0, 0.0, 1.0, 1.0, 0.0, 1.0, 0.0, 0.0, 1.0, 0.0, 1.0, 1.0, 0.0, 1.0, 0.0, 0.0, 1.0, 0.0, 1.0, 1.0, 0.0, 1.0, 0.0, 0.0, 1.0, 0.0, 1.0, 1.0, 0.0, 1.0, 0.0, 0.0, 1.0, 0.0, 1.0, 1.0, 0.0, 1.0, 0.0, 0.0, 1.0, 0.0, 1.0, 1.0, 0.0, 1.0, 0.0, 0.0, 1.0, 0.0, 1.0, 1.0, 0.0, 1.0, 0.0, 0.0, 1.0, 0.0, 1.0, 1.0, 0.0, 1.0, 0.0, 0.0, 1.0, 0.0, 1.0, 1.0, 0.0, 1.0, 0.0, 0.0, 1.0, 0.0, 1.0, 1.0, 0.0, 1.0, 0.0, 0.0, 1.0, 0.0, 1.0, 1.0, 0.0, 1.0, 0.0, 0.0, 1.0, 0.0, 1.0, 1.0, 0.0, 1.0, 0.0, 0.0, 1.0, 0.0, 1.0, 1.0, 0.0, 1.0, 0.0, 0.0, 1.0, 0.0, 1.0, 1.0, 0.0, 1.0, 0.0, 0.0, 1.0, 0.0, 1.0, 1.0, 0.0, 1.0, 0.0, 0.0, 1.0, 0.0, 1.0, 1.0, 0.0, 1.0, 0.0, 0.0, 1.0, 0.0, 1.0, 1.0, 0.0, 1.0, 0.0, 0.0, 1.0, 0.0, 1.0, 1.0, 0.0, 1.0, 0.0, 0.0, 1.0, 0.0, 1.0, 1.0, 0.0, 1.0, 0.0, 0.0, 1.0, 0.0, 1.0, 1.0, 0.0, 1.0, 0.0, 0.0, 1.0, 0.0, 1.0, 1.0, 0.0, 1.0, 0.0, 0.0, 1.0, 0.0, 1.0, 1.0, 0.0, 1.0, 0.0, 0.0, 1.0, 0.0, 1.0, 1.0, 0.0, 1.0, 0.0, 0.0, 1.0, 0.0, 1.0, 1.0, 0.0, 1.0, 0.0, 0.0, 1.0, 0.0, 1.0, 1.0, 0.0, 1.0, 0.0, 0.0, 1.0, 0.0, 1.0, 1.0, 0.0, 1.0, 0.0, 0.0, 1.0, 0.0, 1.0, 1.0, 0.0, 1.0, 0.0, 0.0, 1.0, 0.0, 1.0, 1.0, 0.0, 1.0, 0.0, 0.0, 1.0, 0.0, 1.0, 1.0, 0.0, 1.0, 0.0, 0.0, 1.0, 0.0, 1.0, 1.0, 0.0, 1.0, 0.0, 0.0, 1.0, 0.0, 1.0, 1.0, 0.0, 1.0, 0.0, 0.0, 1.0, 0.0, 1.0, 1.0, 0.0, 1.0, 0.0, 0.0, 1.0, 0.0, 1.0, 1.0, 0.0, 1.0, 0.0, 0.0, 1.0, 0.0, 1.0, 1.0, 0.0, 1.0, 0.0, 0.0, 1.0, 0.0, 1.0, 1.0, 0.0, 1.0, 0.0, 0.0, 1.0, 0.0, 1.0, 1.0, 0.0, 1.0, 0.0, 0.0, 1.0, 0.0, 1.0, 1.0, 0.0, 1.0, 0.0, 0.0, 1.0, 0.0, 1.0, 1.0, 0.0, 1.0, 0.0, 0.0, 1.0, 0.0, 1.0, 1.0, 0.0, 1.0, 0.0, 0.0, 1.0, 0.0, 1.0, 1.0, 0.0, 1.0, 0.0, 0.0, 1.0, 0.0, 1.0, 1.0, 0.0, 1.0, 0.0, 0.0, 1.0, 0.0, 1.0, 1.0, 0.0, 1.0, 0.0, 0.0, 1.0, 0.0, 1.0, 1.0, 0.0, 1.0, 0.0, 0.0, 1.0, 0.0, 1.0, 1.0, 0.0, 1.0, 0.0, 0.0, 1.0, 0.0, 1.0, 1.0, 0.0, 1.0, 0.0, 0.0, 1.0, 0.0, 1.0, 1.0, 0.0, 1.0, 0.0, 0.0, 1.0, 0.0, 1.0, 1.0, 0.0, 1.0, 0.0, 0.0, 1.0, 0.0, 1.0, 1.0, 0.0, 1.0, 0.0, 0.0, 1.0, 0.0, 1.0, 1.0, 0.0, 1.0, 0.0, 0.0, 1.0, 0.0, 1.0, 1.0, 0.0, 1.0, 0.0, 0.0, 1.0, 0.0, 1.0, 1.0, 0.0, 1.0, 0.0, 0.0, 1.0, 0.0, 1.0, 1.0, 0.0, 1.0, 0.0, 0.0, 1.0, 0.0, 1.0, 1.0, 0.0, 1.0, 0.0, 0.0, 1.0, 0.0, 1.0, 1.0, 0.0, 1.0, 0.0, 0.0, 1.0, 0.0, 1.0, 1.0, 0.0, 1.0, 0.0, 0.0, 1.0, 0.0, 1.0, 1.0, 0.0, 1.0, 0.0, 0.0, 1.0, 0.0, 1.0, 1.0, 0.0, 1.0, 0.0, 0.0, 1.0, 0.0, 1.0, 1.0, 0.0, 1.0, 0.0, 0.0, 1.0, 0.0, 1.0, 1.0, 0.0, 1.0, 0.0, 0.0, 1.0, 0.0, 1.0, 1.0, 0.0, 1.0, 0.0, 0.0, 1.0, 0.0, 1.0, 1.0, 0.0, 1.0, 0.0, 0.0, 1.0, 0.0, 1.0, 1.0, 0.0, 1.0, 0.0, 0.0, 1.0, 0.0, 1.0, 1.0, 0.0, 1.0, 0.0, 0.0, 1.0, 0.0, 1.0, 1.0, 0.0, 1.0, 0.0, 0.0, 1.0, 0.0, 1.0, 1.0, 0.0, 1.0, 0.0, 0.0, 1.0, 0.0, 1.0, 1.0, 0.0, 1.0, 0.0, 0.0, 1.0, 0.0, 1.0, 1.0, 0.0, 1.0, 0.0, 0.0, 1.0, 0.0, 1.0, 1.0, 0.0, 1.0, 0.0, 0.0, 1.0, 0.0, 1.0, 1.0, 0.0, 1.0, 0.0, 0.0, 1.0, 0.0, 1.0, 1.0, 0.0, 1.0, 0.0, 0.0, 1.0, 0.0, 1.0, 1.0, 0.0, 1.0, 0.0, 0.0, 1.0, 0.0, 1.0, 1.0, 0.0, 1.0, 0.0, 0.0, 1.0, 0.0, 1.0, 1.0, 0.0, 1.0, 0.0, 0.0, 1.0, 0.0, 1.0, 1.0, 0.0, 1.0, 0.0, 0.0, 1.0, 0.0, 1.0, 1.0, 0.0, 1.0, 0.0, 0.0, 1.0, 0.0, 1.0, 1.0, 0.0, 1.0, 0.0, 0.0, 1.0, 0.0, 1.0, 1.0, 0.0, 1.0, 0.0, 0.0, 1.0, 0.0, 1.0, 1.0, 0.0, 1.0, 0.0, 0.0, 1.0, 0.0, 1.0, 1.0, 0.0, 1.0, 0.0, 0.0, 1.0, 0.0, 1.0, 1.0, 0.0, 1.0, 0.0, 0.0, 1.0, 0.0, 1.0, 1.0, 0.0, 1.0, 0.0, 0.0, 1.0, 0.0, 1.0, 1.0, 0.0, 1.0, 0.0, 0.0, 1.0, 0.0, 1.0, 1.0, 0.0, 1.0, 0.0, 0.0, 1.0, 0.0, 1.0, 1.0, 0.0, 1.0, 0.0, 0.0, 1.0, 0.0, 1.0, 1.0, 0.0, 1.0, 0.0, 0.0, 1.0, 0.0, 1.0, 1.0, 0.0, 1.0, 0.0, 0.0, 1.0, 0.0, 1.0, 1.0, 0.0, 1.0, 0.0, 0.0, 1.0, 0.0, 1.0, 1.0, 0.0, 1.0, 0.0, 0.0, 1.0, 0.0, 1.0, 1.0, 0.0, 1.0, 0.0, 0.0, 1.0, 0.0, 1.0, 1.0, 0.0, 1.0, 0.0, 0.0, 1.0, 0.0, 1.0, 1.0, 0.0, 1.0, 0.0, 0.0, 1.0, 0.0, 1.0, 1.0, 0.0, 1.0, 0.0, 0.0, 1.0, 0.0, 1.0, 1.0, 0.0, 1.0, 0.0, 0.0, 1.0, 0.0, 1.0, 1.0, 0.0, 1.0, 0.0, 0.0, 1.0, 0.0, 1.0, 1.0, 0.0, 1.0, 0.0, 0.0, 1.0, 0.0, 1.0, 1.0, 0.0, 1.0, 0.0, 0.0, 1.0, 0.0, 1.0, 1.0, 0.0, 1.0, 0.0, 0.0, 1.0, 0.0, 1.0, 1.0, 0.0, 1.0, 0.0, 0.0, 1.0, 0.0, 1.0, 1.0, 0.0, 1.0, 0.0, 0.0, 1.0, 0.0, 1.0, 1.0, 0.0, 1.0, 0.0, 0.0, 1.0, 0.0, 1.0, 1.0, 0.0, 1.0, 0.0, 0.0, 1.0, 0.0, 1.0, 1.0, 0.0, 1.0, 0.0, 0.0, 1.0, 0.0, 1.0, 1.0, 0.0, 1.0, 0.0, 0.0, 1.0, 0.0, 1.0, 1.0, 0.0, 1.0, 0.0, 0.0, 1.0, 0.0, 1.0, 1.0, 0.0, 1.0, 0.0, 0.0, 1.0, 0.0, 1.0, 1.0, 0.0, 1.0, 0.0, 0.0, 1.0, 0.0, 1.0, 1.0, 0.0, 1.0, 0.0, 0.0, 1.0, 0.0, 1.0, 1.0, 0.0, 1.0, 0.0, 0.0, 1.0, 0.0, 1.0, 1.0, 0.0, 1.0, 0.0, 0.0, 1.0, 0.0, 1.0, 1.0, 0.0, 1.0, 0.0, 0.0, 1.0, 0.0, 1.0, 1.0, 0.0, 1.0, 0.0, 0.0, 1.0, 0.0, 1.0, 1.0, 0.0, 1.0, 0.0, 0.0, 1.0, 0.0, 1.0, 1.0, 0.0, 1.0, 0.0, 0.0, 1.0, 0.0, 1.0, 1.0, 0.0, 1.0, 0.0, 0.0, 1.0, 0.0, 1.0, 1.0, 0.0, 1.0, 0.0, 0.0, 1.0, 0.0, 1.0, 1.0, 0.0, 1.0, 0.0, 0.0, 1.0, 0.0, 1.0, 1.0, 0.0, 1.0, 0.0, 0.0, 1.0, 0.0, 1.0, 1.0, 0.0, 1.0, 0.0, 0.0, 1.0, 0.0, 1.0, 1.0, 0.0, 1.0, 0.0, 0.0, 1.0, 0.0, 1.0, 1.0, 0.0, 1.0, 0.0, 0.0, 1.0, 0.0, 1.0, 1.0, 0.0, 1.0, 0.0, 0.0, 1.0, 0.0, 1.0, 1.0, 0.0, 1.0, 0.0, 0.0, 1.0, 0.0, 1.0, 1.0, 0.0, 1.0, 0.0, 0.0, 1.0, 0.0, 1.0, 1.0, 0.0, 1.0, 0.0, 0.0, 1.0, 0.0, 1.0, 1.0, 0.0, 1.0, 0.0, 0.0, 1.0, 0.0, 1.0, 1.0, 0.0, 1.0, 0.0, 0.0, 1.0, 0.0, 1.0, 1.0, 0.0, 1.0, 0.0, 0.0, 1.0, 0.0, 1.0, 1.0, 0.0, 1.0, 0.0, 0.0, 1.0, 0.0, 1.0, 1.0, 0.0, 1.0, 0.0, 0.0, 1.0, 0.0, 1.0, 1.0, 0.0, 1.0, 0.0, 0.0, 1.0, 0.0, 1.0, 1.0, 0.0, 1.0, 0.0, 0.0, 1.0, 0.0, 1.0, 1.0, 0.0, 1.0, 0.0, 0.0, 1.0, 0.0, 1.0, 1.0, 0.0, 1.0, 0.0, 0.0, 1.0, 0.0, 1.0, 1.0, 0.0, 1.0, 0.0, 0.0, 1.0, 0.0, 1.0, 1.0, 0.0, 1.0, 0.0, 0.0, 1.0, 0.0, 1.0, 1.0, 0.0, 1.0, 0.0, 0.0, 1.0, 0.0, 1.0, 1.0, 0.0, 1.0, 0.0, 0.0, 1.0, 0.0, 1.0, 1.0, 0.0, 1.0, 0.0, 0.0, 1.0, 0.0, 1.0, 1.0, 0.0, 1.0, 0.0, 0.0, 1.0, 0.0, 1.0, 1.0, 0.0, 1.0, 0.0, 0.0, 1.0, 0.0, 1.0, 1.0, 0.0, 1.0, 0.0, 0.0, 1.0, 0.0, 1.0, 1.0, 0.0, 1.0, 0.0, 0.0, 1.0, 0.0, 1.0, 1.0, 0.0, 1.0, 0.0, 0.0, 1.0, 0.0, 1.0, 1.0, 0.0, 1.0, 0.0, 0.0, 1.0, 0.0, 1.0, 1.0, 0.0, 1.0, 0.0, 0.0, 1.0, 0.0, 1.0, 1.0, 0.0, 1.0, 0.0, 0.0, 1.0, 0.0, 1.0, 1.0, 0.0, 1.0, 0.0, 0.0, 1.0, 0.0, 1.0, 1.0, 0.0, 1.0, 0.0, 0.0, 1.0, 0.0, 1.0, 1.0, 0.0, 1.0, 0.0, 0.0, 1.0, 0.0, 1.0, 1.0, 0.0, 1.0, 0.0, 0.0, 1.0, 0.0, 1.0, 1.0, 0.0, 1.0, 0.0, 0.0, 1.0, 0.0, 1.0, 1.0, 0.0, 1.0, 0.0, 0.0, 1.0, 0.0, 1.0, 1.0, 0.0, 1.0, 0.0, 0.0, 1.0, 0.0, 1.0, 1.0, 0.0, 1.0, 0.0, 0.0, 1.0, 0.0, 1.0, 1.0, 0.0, 1.0, 0.0, 0.0, 1.0, 0.0, 1.0, 1.0, 0.0, 1.0, 0.0, 0.0, 1.0, 0.0, 1.0, 1.0, 0.0, 1.0, 0.0, 0.0, 1.0, 0.0, 1.0, 1.0, 0.0, 1.0, 0.0, 0.0, 1.0, 0.0, 1.0, 1.0, 0.0, 1.0, 0.0, 0.0, 1.0, 0.0, 1.0, 1.0, 0.0, 1.0, 0.0, 0.0, 1.0, 0.0, 1.0, 1.0, 0.0, 1.0, 0.0, 0.0, 1.0, 0.0, 1.0, 1.0, 0.0, 1.0, 0.0, 0.0, 1.0, 0.0, 1.0, 1.0, 0.0, 1.0, 0.0, 0.0, 1.0, 0.0, 1.0, 1.0, 0.0, 1.0, 0.0, 0.0, 1.0, 0.0, 1.0, 1.0, 0.0, 1.0, 0.0, 0.0, 1.0, 0.0, 1.0, 1.0, 0.0, 1.0, 0.0, 0.0, 1.0, 0.0, 1.0, 1.0, 0.0, 1.0, 0.0, 0.0, 1.0, 0.0, 1.0, 1.0, 0.0, 1.0, 0.0, 0.0, 1.0, 0.0, 1.0, 1.0, 0.0, 1.0, 0.0, 0.0, 1.0, 0.0, 1.0, 1.0, 0.0, 1.0, 0.0, 0.0, 1.0, 0.0, 1.0, 1.0, 0.0, 1.0, 0.0, 0.0, 1.0, 0.0, 1.0, 1.0, 0.0, 1.0, 0.0, 0.0, 1.0, 0.0, 1.0, 1.0, 0.0, 1.0, 0.0, 0.0, 1.0, 0.0, 1.0, 1.0, 0.0, 1.0, 0.0, 0.0, 1.0, 0.0, 1.0, 1.0, 0.0, 1.0, 0.0, 0.0, 1.0, 0.0, 1.0, 1.0, 0.0, 1.0, 0.0, 0.0, 1.0, 0.0, 1.0, 1.0, 0.0, 1.0, 0.0, 0.0, 1.0, 0.0, 1.0, 1.0, 0.0, 1.0, 0.0, 0.0, 1.0, 0.0, 1.0, 1.0, 0.0, 1.0, 0.0, 0.0, 1.0, 0.0, 1.0, 1.0, 0.0, 1.0, 0.0, 0.0, 1.0, 0.0, 1.0, 1.0, 0.0, 1.0, 0.0, 0.0, 1.0, 0.0, 1.0, 1.0, 0.0, 1.0, 0.0, 0.0, 1.0, 0.0, 1.0, 1.0, 0.0, 1.0, 0.0, 0.0, 1.0, 0.0, 1.0, 1.0, 0.0, 1.0, 0.0, 0.0, 1.0, 0.0, 1.0, 1.0, 0.0, 1.0, 0.0, 0.0, 1.0, 0.0, 1.0, 1.0, 0.0, 1.0, 0.0, 0.0, 1.0, 0.0, 1.0, 1.0, 0.0, 1.0, 0.0, 0.0, 1.0, 0.0, 1.0, 1.0, 0.0, 1.0, 0.0, 0.0, 1.0, 0.0, 1.0, 1.0, 0.0, 1.0, 0.0, 0.0, 1.0, 0.0, 1.0, 1.0, 0.0, 1.0, 0.0, 0.0, 1.0, 0.0, 1.0, 1.0, 0.0, 1.0, 0.0, 0.0, 1.0, 0.0, 1.0, 1.0, 0.0, 1.0, 0.0, 0.0, 1.0, 0.0, 1.0, 1.0, 0.0, 1.0, 0.0, 0.0, 1.0, 0.0, 1.0, 1.0, 0.0, 1.0, 0.0, 0.0, 1.0, 0.0, 1.0, 1.0, 0.0, 1.0, 0.0, 0.0, 1.0, 0.0, 1.0, 1.0, 0.0, 1.0, 0.0, 0.0, 1.0, 0.0, 1.0, 1.0, 0.0, 1.0, 0.0, 0.0, 1.0, 0.0, 1.0, 1.0, 0.0, 1.0, 0.0, 0.0, 1.0, 0.0, 1.0, 1.0, 0.0, 1.0, 0.0, 0.0, 1.0, 0.0, 1.0, 1.0, 0.0, 1.0, 0.0, 0.0, 1.0, 0.0, 1.0, 1.0, 0.0, 1.0, 0.0, 0.0, 1.0, 0.0, 1.0, 1.0, 0.0, 1.0, 0.0, 0.0, 1.0, 0.0, 1.0, 1.0, 0.0, 1.0, 0.0, 0.0, 1.0, 0.0, 1.0, 1.0, 0.0, 1.0, 0.0, 0.0, 1.0, 0.0, 1.0, 1.0, 0.0, 1.0, 0.0, 0.0, 1.0, 0.0, 1.0, 1.0, 0.0, 1.0, 0.0, 0.0, 1.0, 0.0, 1.0, 1.0, 0.0, 1.0, 0.0, 0.0, 1.0, 0.0, 1.0, 1.0, 0.0, 1.0, 0.0, 0.0, 1.0, 0.0, 1.0, 1.0, 0.0, 1.0, 0.0, 0.0, 1.0, 0.0, 1.0, 1.0, 0.0, 1.0, 0.0, 0.0, 1.0, 0.0, 1.0, 1.0, 0.0, 1.0, 0.0, 0.0, 1.0, 0.0, 1.0, 1.0, 0.0, 1.0, 0.0, 0.0, 1.0, 0.0, 1.0, 1.0, 0.0, 1.0, 0.0, 0.0, 1.0, 0.0, 1.0, 1.0, 0.0, 1.0, 0.0, 0.0, 1.0, 0.0, 1.0, 1.0, 0.0, 1.0, 0.0, 0.0, 1.0, 0.0, 1.0, 1.0, 0.0, 1.0, 0.0, 0.0, 1.0, 0.0, 1.0, 1.0, 0.0, 1.0, 0.0, 0.0, 1.0, 0.0, 1.0, 1.0, 0.0, 1.0, 0.0, 0.0, 1.0, 0.0, 1.0, 1.0, 0.0, 1.0, 0.0, 0.0, 1.0, 0.0, 1.0, 1.0, 0.0, 1.0, 0.0, 0.0, 1.0, 0.0, 1.0, 1.0, 0.0, 1.0, 0.0, 0.0, 1.0, 0.0, 1.0, 1.0, 0.0, 1.0, 0.0, 0.0, 1.0, 0.0, 1.0, 1.0, 0.0, 1.0, 0.0, 0.0, 1.0, 0.0, 1.0, 1.0, 0.0, 1.0, 0.0, 0.0, 1.0, 0.0, 1.0, 1.0, 0.0, 1.0, 0.0, 0.0, 1.0, 0.0, 1.0, 1.0, 0.0, 1.0, 0.0, 0.0, 1.0, 0.0, 1.0, 1.0, 0.0, 1.0, 0.0, 0.0, 1.0, 0.0, 1.0, 1.0, 0.0, 1.0, 0.0, 0.0, 1.0, 0.0, 1.0, 1.0, 0.0, 1.0, 0.0, 0.0, 1.0, 0.0, 1.0, 1.0, 0.0, 1.0, 0.0, 0.0, 1.0, 0.0, 1.0, 1.0, 0.0, 1.0, 0.0, 0.0, 1.0, 0.0, 1.0, 1.0, 0.0, 1.0, 0.0, 0.0, 1.0, 0.0, 1.0, 1.0, 0.0, 1.0, 0.0, 0.0, 1.0, 0.0, 1.0, 1.0, 0.0, 1.0, 0.0, 0.0, 1.0, 0.0, 1.0, 1.0, 0.0, 1.0, 0.0, 0.0, 1.0, 0.0, 1.0, 1.0, 0.0, 1.0, 0.0, 0.0, 1.0, 0.0, 1.0, 1.0, 0.0, 1.0, 0.0, 0.0, 1.0, 0.0, 1.0, 1.0, 0.0, 1.0, 0.0, 0.0, 1.0, 0.0, 1.0, 1.0, 0.0, 1.0, 0.0, 0.0, 1.0, 0.0, 1.0, 1.0, 0.0, 1.0, 0.0, 0.0, 1.0, 0.0, 1.0, 1.0, 0.0, 1.0, 0.0, 0.0, 1.0, 0.0, 1.0, 1.0, 0.0, 1.0, 0.0, 0.0, 1.0, 0.0, 1.0, 1.0, 0.0, 1.0, 0.0, 0.0, 1.0, 0.0, 1.0, 1.0, 0.0, 1.0, 0.0, 0.0, 1.0, 0.0, 1.0, 1.0, 0.0, 1.0, 0.0, 0.0, 1.0, 0.0, 1.0, 1.0, 0.0, 1.0, 0.0, 0.0, 1.0, 0.0, 1.0, 1.0, 0.0, 1.0, 0.0, 0.0, 1.0, 0.0, 1.0, 1.0, 0.0, 1.0, 0.0, 0.0, 1.0, 0.0, 1.0, 1.0, 0.0, 1.0, 0.0, 0.0, 1.0, 0.0, 1.0, 1.0, 0.0, 1.0, 0.0, 0.0, 1.0, 0.0, 1.0, 1.0, 0.0, 1.0, 0.0, 0.0, 1.0, 0.0, 1.0, 1.0, 0.0, 1.0, 0.0, 0.0, 1.0, 0.0, 1.0, 1.0, 0.0, 1.0, 0.0, 0.0, 1.0, 0.0, 1.0, 1.0, 0.0, 1.0, 0.0, 0.0, 1.0, 0.0, 1.0, 1.0, 0.0, 1.0, 0.0, 0.0, 1.0, 0.0, 1.0, 1.0, 0.0, 1.0, 0.0, 0.0, 1.0, 0.0, 1.0, 1.0, 0.0, 1.0, 0.0, 0.0, 1.0, 0.0, 1.0, 1.0, 0.0, 1.0, 0.0, 0.0, 1.0, 0.0, 1.0, 1.0, 0.0, 1.0, 0.0, 0.0, 1.0, 0.0, 1.0, 1.0, 0.0, 1.0, 0.0, 0.0, 1.0, 0.0, 1.0, 1.0, 0.0, 1.0, 0.0, 0.0, 1.0, 0.0, 1.0, 1.0, 0.0, 1.0, 0.0, 0.0, 1.0, 0.0, 1.0, 1.0, 0.0, 1.0, 0.0, 0.0, 1.0, 0.0, 1.0, 1.0, 0.0, 1.0, 0.0, 0.0, 1.0, 0.0, 1.0, 1.0, 0.0, 1.0, 0.0, 0.0, 1.0, 0.0, 1.0, 1.0, 0.0, 1.0, 0.0, 0.0, 1.0, 0.0, 1.0, 1.0, 0.0, 1.0, 0.0, 0.0, 1.0, 0.0, 1.0, 1.0, 0.0, 1.0, 0.0, 0.0, 1.0, 0.0, 1.0, 1.0, 0.0, 1.0, 0.0, 0.0, 1.0, 0.0, 1.0, 1.0, 0.0, 1.0, 0.0, 0.0, 1.0, 0.0, 1.0, 1.0, 0.0, 1.0, 0.0, 0.0, 1.0, 0.0, 1.0, 1.0, 0.0, 1.0, 0.0, 0.0, 1.0, 0.0, 1.0, 1.0, 0.0, 1.0, 0.0, 0.0, 1.0, 0.0, 1.0, 1.0, 0.0, 1.0, 0.0, 0.0, 1.0, 0.0, 1.0, 1.0, 0.0, 1.0, 0.0, 0.0, 1.0, 0.0, 1.0, 1.0, 0.0, 1.0, 0.0, 0.0, 1.0, 0.0, 1.0, 1.0, 0.0, 1.0, 0.0, 0.0, 1.0, 0.0, 1.0, 1.0, 0.0, 1.0, 0.0, 0.0, 1.0, 0.0, 1.0, 1.0, 0.0, 1.0, 0.0, 0.0, 1.0, 0.0, 1.0, 1.0, 0.0, 1.0, 0.0, 0.0, 1.0, 0.0, 1.0, 1.0, 0.0, 1.0, 0.0, 0.0, 1.0, 0.0, 1.0, 1.0, 0.0, 1.0, 0.0, 0.0, 1.0, 0.0, 1.0, 1.0, 0.0, 1.0, 0.0, 0.0, 1.0, 0.0, 1.0, 1.0, 0.0, 1.0, 0.0, 0.0, 1.0, 0.0, 1.0, 1.0, 0.0, 1.0, 0.0, 0.0, 1.0, 0.0, 1.0, 1.0, 0.0, 1.0, 0.0, 0.0, 1.0, 0.0, 1.0, 1.0, 0.0, 1.0, 0.0, 0.0, 1.0, 0.0, 1.0, 1.0, 0.0, 1.0, 0.0, 0.0, 1.0, 0.0, 1.0, 1.0, 0.0, 1.0, 0.0, 0.0, 1.0, 0.0, 1.0, 1.0, 0.0, 1.0, 0.0, 0.0, 1.0, 0.0, 1.0, 1.0, 0.0, 1.0, 0.0, 0.0, 1.0, 0.0, 1.0, 1.0, 0.0, 1.0, 0.0, 0.0, 1.0, 0.0, 1.0, 1.0, 0.0, 1.0, 0.0, 0.0, 1.0, 0.0, 1.0, 1.0, 0.0, 1.0, 0.0, 0.0, 1.0, 0.0, 1.0, 1.0, 0.0, 1.0, 0.0, 0.0, 1.0, 0.0, 1.0, 1.0, 0.0, 1.0, 0.0, 0.0, 1.0, 0.0, 1.0, 1.0, 0.0, 1.0, 0.0, 0.0, 1.0, 0.0, 1.0, 1.0, 0.0, 1.0, 0.0, 0.0, 1.0, 0.0, 1.0, 1.0, 0.0, 1.0, 0.0, 0.0, 1.0, 0.0, 1.0, 1.0, 0.0, 1.0, 0.0, 0.0, 1.0, 0.0, 1.0, 1.0, 0.0, 1.0, 0.0, 0.0, 1.0, 0.0, 1.0, 1.0, 0.0, 1.0, 0.0, 0.0, 1.0, 0.0, 1.0, 1.0, 0.0, 1.0, 0.0, 0.0, 1.0, 0.0, 1.0, 1.0, 0.0, 1.0, 0.0, 0.0, 1.0, 0.0, 1.0, 1.0, 0.0, 1.0, 0.0, 0.0, 1.0, 0.0, 1.0, 1.0, 0.0, 1.0, 0.0, 0.0, 1.0, 0.0, 1.0, 1.0, 0.0, 1.0, 0.0, 0.0, 1.0, 0.0, 1.0, 1.0, 0.0, 1.0, 0.0, 0.0, 1.0, 0.0, 1.0, 1.0, 0.0, 1.0, 0.0, 0.0, 1.0, 0.0, 1.0, 1.0, 0.0, 1.0, 0.0, 0.0, 1.0, 0.0, 1.0, 1.0, 0.0, 1.0, 0.0, 0.0, 1.0, 0.0, 1.0, 1.0, 0.0, 1.0, 0.0, 0.0, 1.0, 0.0, 1.0, 1.0, 0.0, 1.0, 0.0, 0.0, 1.0, 0.0, 1.0, 1.0, 0.0, 1.0, 0.0, 0.0, 1.0, 0.0, 1.0, 1.0, 0.0, 1.0, 0.0, 0.0, 1.0, 0.0, 1.0, 1.0, 0.0, 1.0, 0.0, 0.0, 1.0, 0.0, 1.0, 1.0, 0.0, 1.0, 0.0, 0.0, 1.0, 0.0, 1.0, 1.0, 0.0, 1.0, 0.0, 0.0, 1.0, 0.0, 1.0, 1.0, 0.0, 1.0, 0.0, 0.0, 1.0, 0.0, 1.0, 1.0, 0.0, 1.0, 0.0, 0.0, 1.0, 0.0, 1.0, 1.0, 0.0, 1.0, 0.0, 0.0, 1.0, 0.0, 1.0, 1.0, 0.0, 1.0, 0.0, 0.0, 1.0, 0.0, 1.0, 1.0, 0.0, 1.0, 0.0, 0.0, 1.0, 0.0, 1.0, 1.0, 0.0, 1.0, 0.0, 0.0, 1.0, 0.0, 1.0, 1.0, 0.0, 1.0, 0.0, 0.0, 1.0, 0.0, 1.0, 1.0, 0.0, 1.0, 0.0, 0.0, 1.0, 0.0, 1.0, 1.0, 0.0, 1.0, 0.0, 0.0, 1.0, 0.0, 1.0, 1.0, 0.0, 1.0, 0.0, 0.0, 1.0, 0.0, 1.0, 1.0, 0.0, 1.0, 0.0, 0.0, 1.0, 0.0, 1.0, 1.0, 0.0, 1.0, 0.0, 0.0, 1.0, 0.0, 1.0, 1.0, 0.0, 1.0, 0.0, 0.0, 1.0, 0.0, 1.0, 1.0, 0.0, 1.0, 0.0, 0.0, 1.0, 0.0, 1.0, 1.0, 0.0, 1.0, 0.0, 0.0, 1.0, 0.0, 1.0, 1.0, 0.0, 1.0, 0.0, 0.0, 1.0, 0.0, 1.0, 1.0, 0.0, 1.0, 0.0, 0.0, 1.0, 0.0, 1.0, 1.0, 0.0, 1.0, 0.0, 0.0, 1.0, 0.0, 1.0, 1.0, 0.0, 1.0, 0.0, 0.0, 1.0, 0.0, 1.0, 1.0, 0.0, 1.0, 0.0, 0.0, 1.0, 0.0, 1.0, 1.0, 0.0, 1.0, 0.0, 0.0, 1.0, 0.0, 1.0, 1.0, 0.0, 1.0, 0.0, 0.0, 1.0, 0.0, 1.0, 1.0, 0.0, 1.0, 0.0, 0.0, 1.0, 0.0, 1.0, 1.0, 0.0, 1.0, 0.0, 0.0, 1.0, 0.0, 1.0, 1.0, 0.0, 1.0, 0.0, 0.0, 1.0, 0.0, 1.0, 1.0, 0.0, 1.0, 0.0, 0.0, 1.0, 0.0, 1.0, 1.0, 0.0, 1.0, 0.0, 0.0, 1.0, 0.0, 1.0, 1.0, 0.0, 1.0, 0.0, 0.0, 1.0, 0.0, 1.0, 1.0, 0.0, 1.0, 0.0, 0.0, 1.0, 0.0, 1.0, 1.0, 0.0, 1.0, 0.0, 0.0, 1.0, 0.0, 1.0, 1.0, 0.0, 1.0, 0.0, 0.0, 1.0, 0.0, 1.0, 1.0, 0.0, 1.0, 0.0, 0.0, 1.0, 0.0, 1.0, 1.0, 0.0, 1.0, 0.0, 0.0, 1.0, 0.0, 1.0, 1.0, 0.0, 1.0, 0.0, 0.0, 1.0, 0.0, 1.0, 1.0, 0.0, 1.0, 0.0, 0.0, 1.0, 0.0, 1.0, 1.0, 0.0, 1.0, 0.0, 0.0, 1.0, 0.0, 1.0, 1.0, 0.0, 1.0, 0.0, 0.0, 1.0, 0.0, 1.0, 1.0, 0.0, 1.0, 0.0, 0.0, 1.0, 0.0, 1.0, 1.0, 0.0, 1.0, 0.0, 0.0, 1.0, 0.0, 1.0, 1.0, 0.0, 1.0, 0.0, 0.0, 1.0, 0.0, 1.0, 1.0, 0.0, 1.0, 0.0, 0.0, 1.0, 0.0, 1.0, 1.0, 0.0, 1.0, 0.0, 0.0, 1.0, 0.0, 1.0, 1.0, 0.0, 1.0, 0.0, 0.0, 1.0, 0.0, 1.0, 1.0, 0.0, 1.0, 0.0, 0.0, 1.0, 0.0, 1.0, 1.0, 0.0, 1.0, 0.0, 0.0, 1.0, 0.0, 1.0, 1.0, 0.0, 1.0, 0.0, 0.0, 1.0, 0.0, 1.0, 1.0, 0.0, 1.0, 0.0, 0.0, 1.0, 0.0, 1.0, 1.0, 0.0, 1.0, 0.0, 0.0, 1.0, 0.0, 1.0, 1.0, 0.0, 1.0, 0.0, 0.0, 1.0, 0.0, 1.0, 1.0, 0.0, 1.0, 0.0, 0.0, 1.0, 0.0, 1.0, 1.0, 0.0, 1.0, 0.0, 0.0, 1.0, 0.0, 1.0, 1.0, 0.0, 1.0, 0.0, 0.0, 1.0, 0.0, 1.0, 1.0, 0.0, 1.0, 0.0, 0.0, 1.0, 0.0, 1.0, 1.0, 0.0, 1.0, 0.0, 0.0, 1.0, 0.0, 1.0, 1.0, 0.0, 1.0, 0.0, 0.0, 1.0, 0.0, 1.0, 1.0, 0.0, 1.0, 0.0, 0.0, 1.0, 0.0, 1.0, 1.0, 0.0, 1.0, 0.0, 0.0, 1.0, 0.0, 1.0, 1.0, 0.0, 1.0, 0.0, 0.0, 1.0, 0.0, 1.0, 1.0, 0.0, 1.0, 0.0, 0.0, 1.0, 0.0, 1.0, 1.0, 0.0, 1.0, 0.0, 0.0, 1.0, 0.0, 1.0, 1.0, 0.0, 1.0, 0.0, 0.0, 1.0, 0.0, 1.0, 1.0, 0.0, 1.0, 0.0, 0.0, 1.0, 0.0, 1.0, 1.0, 0.0, 1.0, 0.0, 0.0, 1.0, 0.0, 1.0, 1.0, 0.0, 1.0, 0.0, 0.0, 1.0, 0.0, 1.0, 1.0, 0.0, 1.0, 0.0, 0.0, 1.0, 0.0, 1.0, 1.0, 0.0, 1.0, 0.0, 0.0, 1.0, 0.0, 1.0, 1.0, 0.0, 1.0, 0.0, 0.0, 1.0, 0.0, 1.0, 1.0, 0.0, 1.0, 0.0, 0.0, 1.0, 0.0, 1.0, 1.0, 0.0, 1.0, 0.0, 0.0, 1.0, 0.0, 1.0, 1.0, 0.0, 1.0, 0.0, 0.0, 1.0, 0.0, 1.0, 1.0, 0.0, 1.0, 0.0, 0.0, 1.0, 0.0, 1.0, 1.0, 0.0, 1.0, 0.0, 0.0, 1.0, 0.0, 1.0, 1.0, 0.0, 1.0, 0.0, 0.0, 1.0, 0.0, 1.0, 1.0, 0.0, 1.0, 0.0, 0.0, 1.0, 0.0, 1.0, 1.0, 0.0, 1.0, 0.0, 0.0, 1.0, 0.0, 1.0, 1.0, 0.0, 1.0, 0.0, 0.0, 1.0, 0.0, 1.0, 1.0, 0.0, 1.0, 0.0, 0.0, 1.0, 0.0, 1.0, 1.0, 0.0, 1.0, 0.0, 0.0, 1.0, 0.0, 1.0, 1.0, 0.0, 1.0, 0.0, 0.0, 1.0, 0.0, 1.0, 1.0, 0.0, 1.0, 0.0, 0.0, 1.0, 0.0, 1.0, 1.0, 0.0, 1.0, 0.0, 0.0, 1.0, 0.0, 1.0, 1.0, 0.0, 1.0, 0.0, 0.0, 1.0, 0.0, 1.0, 1.0, 0.0, 1.0, 0.0, 0.0, 1.0, 0.0, 1.0, 1.0, 0.0, 1.0, 0.0, 0.0, 1.0, 0.0, 1.0, 1.0, 0.0, 1.0, 0.0, 0.0, 1.0, 0.0, 1.0, 1.0, 0.0, 1.0, 0.0, 0.0, 1.0, 0.0, 1.0, 1.0, 0.0, 1.0, 0.0, 0.0, 1.0, 0.0, 1.0, 1.0, 0.0, 1.0, 0.0, 0.0, 1.0, 0.0, 1.0, 1.0, 0.0, 1.0, 0.0, 0.0, 1.0, 0.0, 1.0, 1.0, 0.0, 1.0, 0.0, 0.0, 1.0, 0.0, 1.0, 1.0, 0.0, 1.0, 0.0, 0.0, 1.0, 0.0, 1.0, 1.0, 0.0, 1.0, 0.0, 0.0, 1.0, 0.0, 1.0, 1.0, 0.0, 1.0, 0.0, 0.0, 1.0, 0.0, 1.0, 1.0, 0.0, 1.0, 0.0, 0.0, 1.0, 0.0, 1.0, 1.0, 0.0, 1.0, 0.0, 0.0, 1.0, 0.0, 1.0, 1.0, 0.0, 1.0, 0.0, 0.0, 1.0, 0.0, 1.0, 1.0, 0.0, 1.0, 0.0, 0.0, 1.0, 0.0, 1.0, 1.0, 0.0, 1.0, 0.0, 0.0, 1.0, 0.0, 1.0, 1.0, 0.0, 1.0, 0.0, 0.0, 1.0, 0.0, 1.0, 1.0, 0.0, 1.0, 0.0, 0.0, 1.0, 0.0, 1.0, 1.0, 0.0, 1.0, 0.0, 0.0, 1.0, 0.0, 1.0, 1.0, 0.0, 1.0, 0.0, 0.0, 1.0, 0.0, 1.0, 1.0, 0.0, 1.0, 0.0, 0.0, 1.0, 0.0, 1.0, 1.0, 0.0, 1.0, 0.0, 0.0, 1.0, 0.0, 1.0, 1.0, 0.0, 1.0, 0.0, 0.0, 1.0, 0.0, 1.0, 1.0, 0.0, 1.0, 0.0, 0.0, 1.0, 0.0, 1.0, 1.0, 0.0, 1.0, 0.0, 0.0, 1.0, 0.0, 1.0, 1.0, 0.0, 1.0, 0.0, 0.0, 1.0, 0.0, 1.0, 1.0, 0.0, 1.0, 0.0, 0.0, 1.0, 0.0, 1.0, 1.0, 0.0, 1.0, 0.0, 0.0, 1.0, 0.0, 1.0, 1.0, 0.0, 1.0, 0.0, 0.0, 1.0, 0.0, 1.0, 1.0, 0.0, 1.0, 0.0, 0.0, 1.0, 0.0, 1.0, 1.0, 0.0, 1.0, 0.0, 0.0, 1.0, 0.0, 1.0, 1.0, 0.0, 1.0, 0.0, 0.0, 1.0, 0.0, 1.0, 1.0, 0.0, 1.0, 0.0, 0.0, 1.0, 0.0, 1.0, 1.0, 0.0, 1.0, 0.0, 0.0, 1.0, 0.0, 1.0, 1.0, 0.0, 1.0, 0.0, 0.0, 1.0, 0.0, 1.0, 1.0, 0.0, 1.0, 0.0, 0.0, 1.0, 0.0, 1.0, 1.0, 0.0, 1.0])
me_sphere_001.materials.append(mat_material_001)
me_sphere_001.use_remesh_preserve_volume = False
me_sphere_001.use_remesh_preserve_attributes = False
me_sphere_001.use_mirror_vertex_groups = False
me_sphere_001.update()
me_sphere = bpy.data.meshes.new('Sphere')
me_sphere.from_pydata([(4.465e-09, 0.5929, 0.7043), (0.1965, 1.021, 0.3314), (0.01462, 0.7713, -0.6481), (0.09568, 0.3693, -0.9321), (0.0, 1.51e-07, -1.0), (0.5185, 0.329, 0.7044), (0.3277, 0.7528, 0.6923), (0.4488, 0.613, -0.6592), (0.7063, 0.2114, 0.7006), (1.041, 0.3382, -4.371e-08), (0.7301, 0.2462, -0.65), (0.5639, -0.1832, 0.7043), (0.6949, -0.2257, 0.702), (1.041, -0.3382, -4.371e-08), (0.7354, -0.2299, -0.65), (0.3594, -0.08255, -0.9501), (0.4024, -0.5063, 0.7205), (0.6448, -0.8916, 0.03207), (0.4598, -0.6182, -0.65), (5.165e-08, -0.5929, 0.7043), (0.01736, -0.7371, 0.7005), (-2.994e-08, -1.094, -4.371e-08), (0.008589, -0.7704, -0.65), (-0.3744, -0.5162, 0.7187), (-0.6364, -0.8967, 0.04556), (-0.4613, -0.6296, -0.6403), (-0.09568, -0.3693, -0.9321), (-0.6129, 0.03857, 0.704), (-0.7063, -0.2114, 0.7006), (-1.041, -0.3382, -4.371e-08), (-0.7234, -0.2321, -0.6592), (-0.6957, 0.2441, 0.7006), (-1.041, 0.3382, -4.371e-08), (-0.7414, 0.2442, -0.6403), (-0.3485, 0.4797, 0.7043), (-0.4193, 0.6064, 0.7006), (-0.6433, 0.8854, -4.371e-08), (-0.4415, 0.6326, -0.6481), (-0.3594, 0.08255, -0.9501), (0.1527, 0.5948, -0.5298), (-0.3485, -0.4797, -0.5306), (0.6129, 0.03861, -0.5298), (0.2261, -0.5709, -0.5298), (-0.6129, -0.03861, -0.5298), (-0.3485, 0.4797, -0.5298), (0.1729, 0.7987, 0.6878), (0.4344, 0.9125, 0.3641), (0.6433, 0.8854, -4.371e-08), (-9.517e-08, 1.094, -4.371e-08), (0.2423, 0.9172, 0.9562), (0.3582, 0.8795, 0.9562), (0.4234, 1.053, 0.7056), (0.3002, 1.088, 0.7172), (0.371, 0.8704, 1.328), (0.1732, 1.061, 0.9886), (0.4865, 0.9391, 1.028), (0.3297, 1.442, 1.707), (0.2192, 1.432, 0.9917), (0.5186, 1.354, 1.745), (0.3789, 1.503, 1.523), (0.4399, 1.369, 0.6901), (0.5248, 1.433, 1.554), (0.6169, 1.323, 1.025), (0.4019, 1.1, 0.8343), (0.2759, 1.154, 1.014), (0.3707, 1.126, 1.356), (0.3103, 1.188, 1.684), (0.488, 1.206, 0.6479), (0.2006, 0.9493, 1.365), (0.3476, 1.272, 0.6396), (0.4691, 1.123, 1.665), (0.6493, 1.203, 1.047)], [], [(50, 55, 53), (0, 6, 45), (2, 47, 7), (50, 52, 49), (23, 43, 27), (6, 5, 8), (7, 15, 3), (47, 10, 7), (4, 3, 15), (46, 9, 47), (9, 14, 10), (19, 40, 23), (8, 13, 9), (8, 11, 12), (0, 39, 5), (13, 18, 14), (12, 16, 17), (17, 20, 21), (16, 19, 20), (18, 26, 15), (17, 22, 18), (16, 20, 17), (16, 42, 19), (4, 15, 26), (21, 25, 22), (34, 39, 0), (25, 29, 30), (23, 28, 24), (4, 26, 38), (23, 27, 28), (25, 38, 26), (28, 32, 29), (28, 27, 31), (29, 33, 30), (27, 44, 34), (31, 36, 32), (31, 34, 35), (33, 36, 37), (11, 42, 16), (37, 3, 38), (37, 48, 2), (5, 41, 11), (4, 38, 3), (35, 48, 36), (35, 0, 45), (39, 40, 41), (41, 40, 42), (43, 40, 44), (44, 40, 39), (1, 47, 48), (1, 51, 46), (6, 49, 45), (49, 53, 68), (46, 51, 6), (66, 56, 68), (58, 66, 70), (51, 69, 67), (49, 54, 52), (71, 51, 67), (69, 54, 57), (69, 60, 67), (57, 60, 69), (71, 60, 62), (71, 61, 58), (56, 61, 59), (61, 65, 59), (57, 63, 60), (62, 65, 61), (57, 65, 64), (63, 64, 65), (71, 53, 55), (70, 68, 53), (56, 57, 68), (50, 51, 55), (0, 5, 6), (2, 7, 3), (2, 48, 47), (50, 51, 52), (23, 40, 43), (7, 10, 15), (47, 9, 10), (46, 6, 8), (5, 39, 41), (46, 8, 9), (10, 14, 15), (9, 13, 14), (19, 42, 40), (8, 12, 13), (8, 5, 11), (13, 12, 17), (12, 11, 16), (14, 18, 15), (13, 17, 18), (18, 22, 26), (17, 21, 22), (22, 25, 26), (21, 24, 25), (20, 23, 24), (34, 44, 39), (21, 20, 24), (20, 19, 23), (25, 24, 29), (24, 28, 29), (25, 30, 38), (28, 31, 32), (30, 33, 38), (29, 32, 33), (27, 43, 44), (31, 35, 36), (31, 27, 34), (33, 37, 38), (33, 32, 36), (11, 41, 42), (37, 2, 3), (37, 36, 48), (35, 45, 1), (35, 1, 48), (35, 34, 0), (1, 46, 47), (1, 52, 51), (6, 50, 49), (49, 50, 53), (50, 6, 51), (57, 54, 68), (58, 56, 66), (51, 52, 69), (49, 68, 54), (71, 58, 70), (71, 55, 51), (69, 52, 54), (1, 45, 52), (49, 52, 45), (71, 67, 60), (71, 62, 61), (56, 58, 61), (57, 56, 59), (62, 60, 63), (57, 64, 63), (62, 63, 65), (57, 59, 65), (71, 70, 53), (70, 66, 68)])
me_sphere.polygons.foreach_set('material_index', [1, 0, 0, 1, 0, 0, 0, 0, 0, 0, 0, 0, 0, 0, 0, 0, 0, 0, 0, 0, 0, 0, 0, 0, 0, 0, 0, 0, 0, 0, 0, 0, 0, 0, 0, 0, 0, 0, 0, 0, 0, 0, 0, 0, 0, 0, 0, 0, 0, 0, 2, 2, 1, 2, 1, 1, 1, 1, 1, 1, 4, 4, 4, 4, 4, 4, 4, 4, 4, 4, 1, 1, 1, 1, 0, 0, 0, 1, 0, 0, 0, 0, 0, 0, 0, 0, 0, 0, 0, 0, 0, 0, 0, 0, 0, 0, 0, 0, 0, 0, 0, 0, 0, 0, 0, 0, 0, 0, 0, 0, 0, 0, 0, 0, 0, 0, 0, 0, 0, 2, 2, 1, 2, 1, 1, 1, 1, 1, 1, 1, 2, 2, 4, 4, 4, 4, 4, 4, 4, 4, 1, 1])
_uv = me_sphere.uv_layers.new(name='UVMap')
_uv.uv.foreach_set('vector', [0.04984, 0.7769, 0.05041, 0.7776, 0.04798, 0.8173, 0.5997, 0.2758, 0.6623, 0.247, 0.6862, 0.2304, 0.6642, 0.2112, 0.7126, 0.2382, 0.6162, 0.2811, 0.08576, 0.6618, 0.1132, 0.6736, 0.08546, 0.6731, 0.3585, 0.3909, 0.4676, 0.3396, 0.4582, 0.3148, 0.6623, 0.247, 0.5523, 0.3178, 0.5627, 0.3596, 0.6162, 0.2811, 0.4645, 0.3581, 0.5615, 0.2989, 0.7126, 0.2382, 0.5283, 0.3275, 0.6162, 0.2811, 0.4847, 0.3437, 0.5615, 0.2989, 0.4645, 0.3581, 0.7059, 0.2211, 0.5472, 0.3255, 0.7126, 0.2382, 0.5472, 0.3255, 0.4518, 0.3801, 0.5283, 0.3275, 0.3397, 0.4352, 0.4552, 0.357, 0.3585, 0.3909, 0.5627, 0.3596, 0.4298, 0.4052, 0.5472, 0.3255, 0.5627, 0.3596, 0.4707, 0.385, 0.4669, 0.4065, 0.5997, 0.2758, 0.4967, 0.3428, 0.5523, 0.3178, 0.4298, 0.4052, 0.3706, 0.4221, 0.4518, 0.3801, 0.4669, 0.4065, 0.3818, 0.4314, 0.2742, 0.4955, 0.2742, 0.4955, 0.2782, 0.477, 9.851e-05, 0.6616, 0.3818, 0.4314, 0.3397, 0.4352, 0.2782, 0.477, 0.3706, 0.4221, 0.4061, 0.3891, 0.4645, 0.3581, 0.2742, 0.4955, 0.3014, 0.4574, 0.3706, 0.4221, 0.3818, 0.4314, 0.2782, 0.477, 0.2742, 0.4955, 0.3818, 0.4314, 0.4531, 0.3559, 0.3397, 0.4352, 0.4847, 0.3437, 0.4645, 0.3581, 0.4061, 0.3891, 9.851e-05, 0.6616, 0.3544, 0.429, 0.3014, 0.4574, 0.5448, 0.261, 0.4967, 0.3428, 0.5997, 0.2758, 0.3544, 0.429, 0.4077, 0.3697, 0.4442, 0.3595, 0.3585, 0.3909, 0.4045, 0.3281, 0.2541, 0.47, 0.4847, 0.3437, 0.4061, 0.3891, 0.5066, 0.3286, 0.3585, 0.3909, 0.4582, 0.3148, 0.4045, 0.3281, 0.3544, 0.429, 0.5066, 0.3286, 0.4061, 0.3891, 0.4045, 0.3281, 0.5287, 0.279, 0.4077, 0.3697, 0.4045, 0.3281, 0.4582, 0.3148, 0.4911, 0.2698, 0.4077, 0.3697, 0.5234, 0.3076, 0.4442, 0.3595, 0.4582, 0.3148, 0.4882, 0.3347, 0.5448, 0.261, 0.4911, 0.2698, 0.6913, 0.1802, 0.5287, 0.279, 0.4911, 0.2698, 0.5448, 0.261, 0.575, 0.2156, 0.5234, 0.3076, 0.6913, 0.1802, 0.6078, 0.2598, 0.4707, 0.385, 0.4531, 0.3559, 0.3818, 0.4314, 0.6078, 0.2598, 0.5615, 0.2989, 0.5066, 0.3286, 0.6078, 0.2598, 0.9999, 9.851e-05, 0.6642, 0.2112, 0.5523, 0.3178, 0.4792, 0.3464, 0.4707, 0.385, 0.4847, 0.3437, 0.5066, 0.3286, 0.5615, 0.2989, 0.575, 0.2156, 0.9999, 9.851e-05, 0.6913, 0.1802, 0.575, 0.2156, 0.5997, 0.2758, 0.6862, 0.2304, 0.4967, 0.3428, 0.4552, 0.357, 0.4792, 0.3464, 0.4792, 0.3464, 0.4552, 0.357, 0.4531, 0.3559, 0.4676, 0.3396, 0.4552, 0.357, 0.4882, 0.3347, 0.4882, 0.3347, 0.4552, 0.357, 0.4967, 0.3428, 0.8068, 0.1577, 0.7126, 0.2382, 0.9999, 9.851e-05, 0.8068, 0.1577, 0.6968, 0.2431, 0.7059, 0.2211, 0.6623, 0.247, 0.6641, 0.222, 0.6862, 0.2304, 0.07734, 0.7769, 0.04798, 0.8173, 0.0547, 0.8197, 0.7059, 0.2211, 0.6968, 0.2431, 0.6623, 0.247, 0.02723, 0.8734, 0.01517, 0.8776, 0.0547, 0.8197, 9.851e-05, 0.9375, 0.02723, 0.8734, 0.03359, 0.8782, 0.05289, 0.7222, 0.08527, 0.6618, 0.06375, 0.7062, 0.07734, 0.7769, 0.07306, 0.7717, 0.07384, 0.7073, 0.05874, 0.7749, 0.05289, 0.7222, 0.06375, 0.7062, 0.08527, 0.6618, 0.07306, 0.7717, 0.04634, 0.765, 0.08527, 0.6618, 0.06797, 0.7163, 0.06375, 0.7062, 0.04634, 0.765, 0.06797, 0.7163, 0.08527, 0.6618, 0.05874, 0.7749, 0.06797, 0.7163, 0.03794, 0.7662, 0.05874, 0.7749, 0.00501, 0.8594, 9.851e-05, 0.9375, 0.01517, 0.8776, 0.00501, 0.8594, 0.02861, 0.848, 0.00501, 0.8594, 0.03201, 0.8077, 0.02861, 0.848, 0.04634, 0.765, 0.05594, 0.7506, 0.06797, 0.7163, 0.03794, 0.7662, 0.03201, 0.8077, 0.00501, 0.8594, 0.04634, 0.765, 0.03201, 0.8077, 0.04366, 0.7689, 0.05594, 0.7506, 0.04366, 0.7689, 0.03201, 0.8077, 0.05874, 0.7749, 0.04798, 0.8173, 0.05041, 0.7776, 0.03359, 0.8782, 0.0547, 0.8197, 0.04798, 0.8173, 0.01517, 0.8776, 0.04634, 0.765, 0.0547, 0.8197, 0.04984, 0.7769, 0.05289, 0.7222, 0.05041, 0.7776, 0.5997, 0.2758, 0.5523, 0.3178, 0.6623, 0.247, 0.6642, 0.2112, 0.6162, 0.2811, 0.5615, 0.2989, 0.6642, 0.2112, 0.9999, 9.851e-05, 0.7126, 0.2382, 0.08576, 0.6618, 0.1147, 0.6618, 0.1132, 0.6736, 0.3585, 0.3909, 0.4552, 0.357, 0.4676, 0.3396, 0.6162, 0.2811, 0.5283, 0.3275, 0.4645, 0.3581, 0.7126, 0.2382, 0.5472, 0.3255, 0.5283, 0.3275, 0.7059, 0.2211, 0.6623, 0.247, 0.5627, 0.3596, 0.5523, 0.3178, 0.4967, 0.3428, 0.4792, 0.3464, 0.7059, 0.2211, 0.5627, 0.3596, 0.5472, 0.3255, 0.5283, 0.3275, 0.4518, 0.3801, 0.4645, 0.3581, 0.5472, 0.3255, 0.4298, 0.4052, 0.4518, 0.3801, 0.3397, 0.4352, 0.4531, 0.3559, 0.4552, 0.357, 0.5627, 0.3596, 0.4669, 0.4065, 0.4298, 0.4052, 0.5627, 0.3596, 0.5523, 0.3178, 0.4707, 0.385, 0.4298, 0.4052, 0.4669, 0.4065, 0.2742, 0.4955, 0.4669, 0.4065, 0.4707, 0.385, 0.3818, 0.4314, 0.4518, 0.3801, 0.3706, 0.4221, 0.4645, 0.3581, 0.4298, 0.4052, 0.2742, 0.4955, 0.3706, 0.4221, 0.3706, 0.4221, 0.3014, 0.4574, 0.4061, 0.3891, 0.2742, 0.4955, 9.851e-05, 0.6616, 0.3014, 0.4574, 0.3014, 0.4574, 0.3544, 0.429, 0.4061, 0.3891, 9.851e-05, 0.6616, 0.2541, 0.47, 0.3544, 0.429, 0.2782, 0.477, 0.3585, 0.3909, 0.2541, 0.47, 0.5448, 0.261, 0.4882, 0.3347, 0.4967, 0.3428, 9.851e-05, 0.6616, 0.2782, 0.477, 0.2541, 0.47, 0.2782, 0.477, 0.3397, 0.4352, 0.3585, 0.3909, 0.3544, 0.429, 0.2541, 0.47, 0.4077, 0.3697, 0.2541, 0.47, 0.4045, 0.3281, 0.4077, 0.3697, 0.3544, 0.429, 0.4442, 0.3595, 0.5066, 0.3286, 0.4045, 0.3281, 0.4911, 0.2698, 0.5287, 0.279, 0.4442, 0.3595, 0.5234, 0.3076, 0.5066, 0.3286, 0.4077, 0.3697, 0.5287, 0.279, 0.5234, 0.3076, 0.4582, 0.3148, 0.4676, 0.3396, 0.4882, 0.3347, 0.4911, 0.2698, 0.575, 0.2156, 0.6913, 0.1802, 0.4911, 0.2698, 0.4582, 0.3148, 0.5448, 0.261, 0.5234, 0.3076, 0.6078, 0.2598, 0.5066, 0.3286, 0.5234, 0.3076, 0.5287, 0.279, 0.6913, 0.1802, 0.4707, 0.385, 0.4792, 0.3464, 0.4531, 0.3559, 0.6078, 0.2598, 0.6642, 0.2112, 0.5615, 0.2989, 0.6078, 0.2598, 0.6913, 0.1802, 0.9999, 9.851e-05, 0.575, 0.2156, 0.6862, 0.2304, 0.8068, 0.1577, 0.575, 0.2156, 0.8068, 0.1577, 0.9999, 9.851e-05, 0.575, 0.2156, 0.5448, 0.261, 0.5997, 0.2758, 0.8068, 0.1577, 0.7059, 0.2211, 0.7126, 0.2382, 0.8068, 0.1577, 0.6968, 0.1975, 0.6968, 0.2431, 0.6623, 0.247, 0.668, 0.2494, 0.6641, 0.222, 0.07734, 0.7769, 0.04984, 0.7769, 0.04798, 0.8173, 0.668, 0.2494, 0.6623, 0.247, 0.6968, 0.2431, 0.04634, 0.765, 0.07306, 0.7717, 0.0547, 0.8197, 9.851e-05, 0.9375, 0.01517, 0.8776, 0.02723, 0.8734, 0.05289, 0.7222, 0.07384, 0.7073, 0.08527, 0.6618, 0.07734, 0.7769, 0.0547, 0.8197, 0.07306, 0.7717, 0.05874, 0.7749, 9.851e-05, 0.9375, 0.03359, 0.8782, 0.05874, 0.7749, 0.05041, 0.7776, 0.05289, 0.7222, 0.08527, 0.6618, 0.07384, 0.7073, 0.07306, 0.7717, 0.8068, 0.1577, 0.6862, 0.2304, 0.6968, 0.1975, 0.6641, 0.222, 0.6968, 0.1975, 0.6862, 0.2304, 0.05874, 0.7749, 0.06375, 0.7062, 0.06797, 0.7163, 0.05874, 0.7749, 0.03794, 0.7662, 0.00501, 0.8594, 0.01517, 0.8776, 9.851e-05, 0.9375, 0.00501, 0.8594, 0.04634, 0.765, 0.01517, 0.8776, 0.02861, 0.848, 0.03794, 0.7662, 0.06797, 0.7163, 0.05594, 0.7506, 0.04634, 0.765, 0.04366, 0.7689, 0.05594, 0.7506, 0.03794, 0.7662, 0.05594, 0.7506, 0.03201, 0.8077, 0.04634, 0.765, 0.02861, 0.848, 0.03201, 0.8077, 0.05874, 0.7749, 0.03359, 0.8782, 0.04798, 0.8173, 0.03359, 0.8782, 0.02723, 0.8734, 0.0547, 0.8197])
me_sphere.materials.append(mat_material_002)
me_sphere.materials.append(mat_material_003)
me_sphere.materials.append(mat_material_004)
me_sphere.materials.append(mat_material_005)
me_sphere.materials.append(mat_material_006)
me_sphere.use_remesh_preserve_volume = False
me_sphere.use_remesh_preserve_attributes = False
me_sphere.use_mirror_vertex_groups = False
me_sphere.update()

# ---- objects
ob_sphere_001 = bpy.data.objects.new('Sphere.001', me_sphere_001)
ob_sphere = bpy.data.objects.new('Sphere', me_sphere)

# ---- transforms, parenting, visibility, modifiers, constraints
ob_sphere_001.location = (-0.05599, 0.1116, 1.535)
ob_sphere_001.rotation_euler = (-0.2197, -0.107, 0.01436)
ob_sphere_001.scale = (1.098, 1.098, 1.398)
ob_sphere_001.lineart.crease_threshold = 0.0
ob_sphere.location = (0.0, 0.0, 0.0)
ob_sphere.scale = (1.979, 1.979, 0.7959)
ob_sphere.lineart.crease_threshold = 0.0

# ---- collection membership
col_collection_1.objects.link(ob_sphere_001)
col_collection_1.objects.link(ob_sphere)

# ---- scene / render settings (as saved in the file)
scene.frame_start = 1; scene.frame_end = 250; scene.frame_set(1)
scene.render.engine = 'CYCLES'
scene.render.resolution_percentage = 50
scene.render.dither_intensity = 0.0
scene.cycles.use_denoising = False
scene.cycles.samples = 128
scene.cycles.sampling_pattern = 'TABULATED_SOBOL'
scene.cycles.use_adaptive_sampling = False
scene.cycles.use_light_tree = False
scene.cycles.blur_glossy = 0.0
scene.cycles.sample_clamp_indirect = 0.0
scene.view_settings.view_transform = 'Standard'
bpy.context.view_layer.update()

# ---- added for rendering (the .blend has no active camera): camera
cam_auto = bpy.data.cameras.new('AutoCamera')
cam_auto.lens = 50.0
cam_auto.sensor_width = 36.0
cam_auto.clip_end = 1000.0
ob_auto_camera = bpy.data.objects.new('AutoCamera', cam_auto)
scene.collection.objects.link(ob_auto_camera)
ob_auto_camera.location = (6.93692, -7.92038, 6.54526)
ob_auto_camera.rotation_euler = (1.09748, -7.21219e-08, 0.694738)
scene.camera = ob_auto_camera
bpy.context.view_layer.update()
